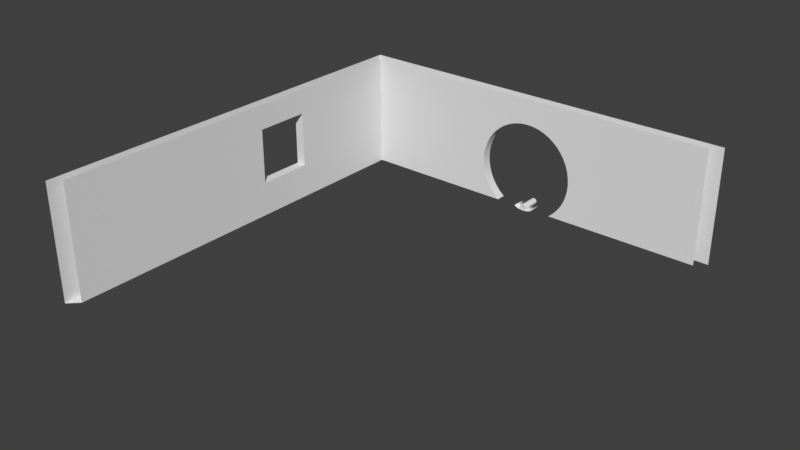 # Source: finestra_muro.blend  (saved by Blender 2.78.0; exported with 4.5.12 LTS)
import bpy
from mathutils import Matrix  # noqa: F401  (used for matrix-valued properties, if any)

bpy.ops.wm.read_factory_settings(use_empty=True)
scene = bpy.context.scene
scene.name = 'Scene'

# ---- collections
col_collection_1 = bpy.data.collections.new('Collection 1'); scene.collection.children.link(col_collection_1)

# ---- node groups
ng_auto_smooth = bpy.data.node_groups.new('Auto Smooth', 'GeometryNodeTree')
_s = ng_auto_smooth.interface.new_socket(name='Geometry', in_out='OUTPUT', socket_type='NodeSocketGeometry')
_s = ng_auto_smooth.interface.new_socket(name='Geometry', in_out='INPUT', socket_type='NodeSocketGeometry')
_s = ng_auto_smooth.interface.new_socket(name='Angle', in_out='INPUT', socket_type='NodeSocketFloat')
_s.subtype = 'ANGLE'
_s.min_value = 0.0
_s.max_value = 3.142
ng_auto_smooth.is_modifier = True
_N = ng_auto_smooth.nodes; _L = ng_auto_smooth.links
n0 = _N.new('NodeGroupOutput'); n0.name = 'Group Output'; n0.location = (480, -100)
n1 = _N.new('NodeGroupInput'); n1.name = 'Group Input'; n1.location = (-420, -300)
n2 = _N.new('NodeGroupInput'); n2.name = 'Group Input.001'; n2.location = (-60, -100)
n3 = _N.new('GeometryNodeSetShadeSmooth'); n3.name = 'Set Shade Smooth'; n3.location = (120, -100)
n3.domain = 'EDGE'
n4 = _N.new('GeometryNodeSetShadeSmooth'); n4.name = 'Set Shade Smooth.001'; n4.location = (300, -100)
n5 = _N.new('GeometryNodeInputMeshEdgeAngle'); n5.name = 'Edge Angle'; n5.location = (-420, -220)
n6 = _N.new('GeometryNodeInputEdgeSmooth'); n6.name = 'Is Edge Smooth'; n6.location = (-60, -160)
n7 = _N.new('GeometryNodeInputShadeSmooth'); n7.name = 'Is Face Smooth'; n7.location = (-240, -340)
n8 = _N.new('FunctionNodeBooleanMath'); n8.name = 'Boolean Math'; n8.location = (-60, -220)
n9 = _N.new('FunctionNodeCompare'); n9.name = 'Compare'; n9.location = (-240, -180)
n9.operation = 'LESS_EQUAL'
_L.new(n5.outputs[0], n9.inputs[0])
_L.new(n4.outputs[0], n0.inputs[0])
_L.new(n1.outputs[1], n9.inputs[1])
_L.new(n9.outputs[0], n8.inputs[0])
_L.new(n7.outputs[0], n8.inputs[1])
_L.new(n2.outputs[0], n3.inputs[0])
_L.new(n6.outputs[0], n3.inputs[1])
_L.new(n3.outputs[0], n4.inputs[0])
_L.new(n8.outputs[0], n3.inputs[2])
n0.is_active_output = True

# ---- world
world_world = bpy.data.worlds.new('World'); scene.world = world_world
world_world.color = (0.05088, 0.05088, 0.05088)
world_world.use_sun_shadow = False
world_world.sun_shadow_jitter_overblur = 0.0
world_world.cycles.sampling_method = 'MANUAL'

# ---- meshes
me_cylinder_001 = bpy.data.meshes.new('Cylinder.001')
me_cylinder_001.from_pydata([(3.0, 1.232e-07, -4.0), (3.0, 2.106e-07, 0.0), (2.598, -0.5, -4.0), (2.598, -0.5, 0.0), (1.5, -0.866, -4.0), (1.5, -0.866, 0.0), (4.53e-07, -1.0, -4.0), (4.53e-07, -1.0, 0.0), (-1.5, -0.866, -4.0), (-1.5, -0.866, 0.0), (-2.598, -0.5, -4.0), (-2.598, -0.5, 0.0), (-3.0, -2.98e-07, -4.0), (-3.0, -2.106e-07, 0.0), (2.771, 1.894e-07, 0.0), (2.445, -0.3705, -3.461e-09), (1.349, -0.6864, -4.037e-09), (4.074e-07, -0.8069, -4.037e-09), (-1.349, -0.6864, -4.037e-09), (-2.445, -0.3705, -3.461e-09), (-2.771, -1.894e-07, 0.0), (2.771, 1.454e-08, -4.0), (2.445, -0.3705, -4.0), (1.349, -0.6864, -4.0), (4.074e-07, -0.8069, -4.0), (-1.349, -0.6864, -4.0), (-2.445, -0.3705, -4.0), (-2.771, -3.642e-07, -4.0)], [], [(0, 1, 3, 2), (2, 3, 5, 4), (4, 5, 7, 6), (6, 7, 9, 8), (8, 9, 11, 10), (10, 11, 13, 12), (11, 9, 18, 19), (7, 5, 16, 17), (13, 11, 19, 20), (3, 1, 14, 15), (9, 7, 17, 18), (5, 3, 15, 16), (19, 18, 25, 26), (17, 16, 23, 24), (15, 14, 21, 22), (20, 19, 26, 27), (18, 17, 24, 25), (16, 15, 22, 23), (0, 21, 14, 1), (13, 20, 27, 12), (12, 27, 26, 10), (10, 26, 25, 8), (8, 25, 24, 6), (6, 24, 23, 4), (4, 23, 22, 2), (2, 22, 21, 0)])
me_cylinder_001.polygons.foreach_set('use_smooth', [True] * 26)
me_cylinder_001.use_remesh_preserve_volume = False
me_cylinder_001.use_remesh_preserve_attributes = False
me_cylinder_001.use_mirror_vertex_groups = False
me_cylinder_001.update()
me_cylinder = bpy.data.meshes.new('Cylinder')
me_cylinder.from_pydata([(0.0, 6.0, 1.0), (0.0, 0.05869, 1.0), (0.5, 6.0, 0.866), (0.5, 0.05869, 0.866), (0.866, 6.0, 0.5), (0.866, 0.05869, 0.5), (1.0, 6.0, 0.0), (1.0, 0.05869, -8.742e-08), (-1.0, 6.0, -4.212e-07), (-1.0, 0.05869, -5.086e-07), (-0.866, 6.0, 0.5), (-0.866, 0.05869, 0.5), (-0.5, 6.0, 0.866), (-0.5, 0.05869, 0.866), (0.0, -3.628e-08, 0.83), (0.415, -3.142e-08, 0.7188), (0.7188, -1.814e-08, 0.415), (0.83, 3.172e-15, -7.256e-08), (-0.83, 1.845e-14, -4.221e-07), (-0.7188, -1.814e-08, 0.415), (-0.415, -3.142e-08, 0.7188), (0.0, 0.03608, 0.7504), (0.3752, 0.03608, 0.6498), (0.6498, 0.03608, 0.3752), (0.7504, 0.03608, -6.56e-08), (-0.7504, 0.03608, -3.817e-07), (-0.6498, 0.03608, 0.3752), (-0.3752, 0.03608, 0.6498), (-8.089e-08, 0.1658, 7.246e-09), (-0.4726, 0.02425, 0.8185), (0.0, 0.02425, 0.9452), (0.4726, 0.02425, 0.8185), (0.8185, 0.02425, 0.4726), (-0.9452, 0.02425, -4.807e-07), (-0.8185, 0.02425, 0.4726), (0.9452, 0.02425, -8.263e-08)], [], [(0, 1, 3, 2), (2, 3, 5, 4), (4, 5, 7, 6), (8, 9, 11, 10), (10, 11, 13, 12), (12, 13, 1, 0), (30, 29, 20, 14), (32, 31, 15, 16), (34, 33, 18, 19), (35, 32, 16, 17), (29, 34, 19, 20), (31, 30, 14, 15), (19, 18, 25, 26), (16, 15, 22, 23), (20, 19, 26, 27), (17, 16, 23, 24), (15, 14, 21, 22), (14, 20, 27, 21), (23, 22, 28), (27, 26, 28), (24, 23, 28), (22, 21, 28), (21, 27, 28), (26, 25, 28), (3, 1, 30, 31), (13, 11, 34, 29), (7, 5, 32, 35), (11, 9, 33, 34), (5, 3, 31, 32), (1, 13, 29, 30)])
me_cylinder.use_remesh_preserve_volume = False
me_cylinder.use_remesh_preserve_attributes = False
me_cylinder.use_mirror_vertex_groups = False
me_cylinder.update()
me_circle_016 = bpy.data.meshes.new('Circle.016')
me_circle_016.from_pydata([(9.131, -3.815e-06, 0.0), (10.61, 1.294, 0.0), (11.9, 2.769, 0.0), (12.99, 4.4, 0.0), (13.86, 6.16, 0.0), (14.49, 8.018, 0.0), (14.87, 9.942, 0.0), (15.0, 11.9, 0.0), (14.87, 13.86, 0.0), (14.49, 15.78, 0.0), (13.86, 17.64, 0.0), (12.99, 19.4, 0.0), (11.9, 21.03, 0.0), (10.61, 22.51, 0.0), (9.131, 23.8, 0.0), (7.5, 24.89, 0.0), (5.74, 25.76, 0.0), (3.882, 26.39, 0.0), (1.958, 26.77, 0.0), (9.131, -3.946e-06, -3.0), (10.61, 1.294, -3.0), (11.9, 2.769, -3.0), (12.99, 4.4, -3.0), (13.86, 6.16, -3.0), (14.49, 8.018, -3.0), (14.87, 9.942, -3.0), (15.0, 11.9, -3.0), (14.87, 13.86, -3.0), (14.49, 15.78, -3.0), (13.86, 17.64, -3.0), (12.99, 19.4, -3.0), (11.9, 21.03, -3.0), (10.61, 22.51, -3.0), (9.131, 23.8, -3.0), (7.5, 24.89, -3.0), (5.74, 25.76, -3.0), (3.882, 26.39, -3.0), (1.958, 26.77, -3.0), (19.41, -4.768e-06, 0.0), (19.41, 1.674, 0.0), (19.41, 3.582, 0.0), (19.41, 5.693, 0.0), (19.41, 7.97, 0.0), (19.41, 10.37, 0.0), (19.41, 12.86, 0.0), (19.41, 15.4, 0.0), (19.24, 17.93, 0.0), (18.75, 20.42, 0.0), (17.93, 22.82, 0.0), (16.81, 25.1, 0.0), (15.4, 27.21, 0.0), (13.72, 29.12, 0.0), (11.81, 30.79, 0.0), (9.703, 32.2, 0.0), (7.427, 33.33, 0.0), (5.023, 34.14, 0.0), (2.533, 34.64, 0.0), (19.41, -3.776e-06, -3.0), (19.41, 1.674, -3.0), (19.41, 3.582, -3.0), (19.41, 5.693, -3.0), (19.41, 7.97, -3.0), (19.41, 10.37, -3.0), (19.41, 12.86, -3.0), (19.41, 15.4, -3.0), (19.24, 17.93, -3.0), (18.75, 20.42, -3.0), (17.93, 22.82, -3.0), (16.81, 25.1, -3.0), (15.4, 27.21, -3.0), (13.72, 29.12, -3.0), (11.81, 30.79, -3.0), (9.703, 32.2, -3.0), (7.427, 33.33, -3.0), (5.023, 34.14, -3.0), (2.533, 34.64, -3.0), (56.06, 34.8, 0.0), (56.06, -3.815e-06, 0.0), (56.06, 1.674, 0.0), (56.06, 3.582, 0.0), (56.06, 5.693, 0.0), (56.06, 7.97, 0.0), (56.06, 10.37, 0.0), (56.06, 12.86, 0.0), (56.06, 15.4, 0.0), (56.06, 17.93, 0.0), (56.06, 20.42, 0.0), (56.06, 22.82, 0.0), (56.06, 25.1, 0.0), (56.06, 27.21, 0.0), (56.06, 29.12, 0.0), (56.06, 30.79, 0.0), (56.06, 32.2, 0.0), (56.06, 33.33, 0.0), (56.06, 34.14, 0.0), (56.06, 34.64, 0.0), (59.06, 34.8, -3.0), (59.06, -3.776e-06, -3.0), (59.06, 1.674, -3.0), (59.06, 3.582, -3.0), (59.06, 5.693, -3.0), (59.06, 7.97, -3.0), (59.06, 10.37, -3.0), (59.06, 12.86, -3.0), (59.06, 15.4, -3.0), (59.06, 17.93, -3.0), (59.06, 20.42, -3.0), (59.06, 22.82, -3.0), (59.06, 25.1, -3.0), (59.06, 27.21, -3.0), (59.06, 29.12, -3.0), (59.06, 30.79, -3.0), (59.06, 32.2, -3.0), (59.06, 33.33, -3.0), (59.06, 34.14, -3.0), (59.06, 34.64, -3.0), (0.0, 26.9, 0.0), (-9.131, -3.815e-06, 0.0), (-10.61, 1.294, 0.0), (-11.9, 2.769, 0.0), (-12.99, 4.4, 0.0), (-13.86, 6.16, 0.0), (-14.49, 8.018, 0.0), (-14.87, 9.942, 0.0), (-15.0, 11.9, 0.0), (-14.87, 13.86, 0.0), (-14.49, 15.78, 0.0), (-13.86, 17.64, 0.0), (-12.99, 19.4, 0.0), (-11.9, 21.03, 0.0), (-10.61, 22.51, 0.0), (-9.131, 23.8, 0.0), (-7.5, 24.89, 0.0), (-5.74, 25.76, 0.0), (-3.882, 26.39, 0.0), (-1.958, 26.77, 0.0), (0.0, 26.9, -3.0), (-9.131, -3.946e-06, -3.0), (-10.61, 1.294, -3.0), (-11.9, 2.769, -3.0), (-12.99, 4.4, -3.0), (-13.86, 6.16, -3.0), (-14.49, 8.018, -3.0), (-14.87, 9.942, -3.0), (-15.0, 11.9, -3.0), (-14.87, 13.86, -3.0), (-14.49, 15.78, -3.0), (-13.86, 17.64, -3.0), (-12.99, 19.4, -3.0), (-11.9, 21.03, -3.0), (-10.61, 22.51, -3.0), (-9.131, 23.8, -3.0), (-7.5, 24.89, -3.0), (-5.74, 25.76, -3.0), (-3.882, 26.39, -3.0), (-1.958, 26.77, -3.0), (0.0, 34.8, 0.0), (-19.41, -4.768e-06, 0.0), (-19.41, 1.674, 0.0), (-19.41, 3.582, 0.0), (-19.41, 5.693, 0.0), (-19.41, 7.97, 0.0), (-19.41, 10.37, 0.0), (-19.41, 12.86, 0.0), (-19.41, 15.4, 0.0), (-19.24, 17.93, 0.0), (-18.75, 20.42, 0.0), (-17.93, 22.82, 0.0), (-16.81, 25.1, 0.0), (-15.4, 27.21, 0.0), (-13.72, 29.12, 0.0), (-11.81, 30.79, 0.0), (-9.703, 32.2, 0.0), (-7.427, 33.33, 0.0), (-5.023, 34.14, 0.0), (-2.533, 34.64, 0.0), (0.0, 34.8, -3.0), (-19.41, -3.776e-06, -3.0), (-19.41, 1.674, -3.0), (-19.41, 3.582, -3.0), (-19.41, 5.693, -3.0), (-19.41, 7.97, -3.0), (-19.41, 10.37, -3.0), (-19.41, 12.86, -3.0), (-19.41, 15.4, -3.0), (-19.24, 17.93, -3.0), (-18.75, 20.42, -3.0), (-17.93, 22.82, -3.0), (-16.81, 25.1, -3.0), (-15.4, 27.21, -3.0), (-13.72, 29.12, -3.0), (-11.81, 30.79, -3.0), (-9.703, 32.2, -3.0), (-7.427, 33.33, -3.0), (-5.023, 34.14, -3.0), (-2.533, 34.64, -3.0), (-56.06, 34.8, 0.0), (-56.06, -3.815e-06, 0.0), (-56.06, 1.674, 0.0), (-56.06, 3.582, 0.0), (-56.06, 5.693, 0.0), (-56.06, 7.97, 0.0), (-56.06, 10.37, 0.0), (-56.06, 12.86, 0.0), (-56.06, 15.4, 0.0), (-56.06, 17.93, 0.0), (-56.06, 20.42, 0.0), (-56.06, 22.82, 0.0), (-56.06, 25.1, 0.0), (-56.06, 27.21, 0.0), (-56.06, 29.12, 0.0), (-56.06, 30.79, 0.0), (-56.06, 32.2, 0.0), (-56.06, 33.33, 0.0), (-56.06, 34.14, 0.0), (-56.06, 34.64, 0.0), (-59.06, 34.8, -3.0), (-59.06, -3.776e-06, -3.0), (-59.06, 1.674, -3.0), (-59.06, 3.582, -3.0), (-59.06, 5.693, -3.0), (-59.06, 7.97, -3.0), (-59.06, 10.37, -3.0), (-59.06, 12.86, -3.0), (-59.06, 15.4, -3.0), (-59.06, 17.93, -3.0), (-59.06, 20.42, -3.0), (-59.06, 22.82, -3.0), (-59.06, 25.1, -3.0), (-59.06, 27.21, -3.0), (-59.06, 29.12, -3.0), (-59.06, 30.79, -3.0), (-59.06, 32.2, -3.0), (-59.06, 33.33, -3.0), (-59.06, 34.14, -3.0), (-59.06, 34.64, -3.0), (-56.06, 34.8, 118.9), (-56.06, 1.384e-06, 118.9), (-56.06, 1.674, 118.9), (-56.06, 3.582, 118.9), (-56.06, 5.693, 118.9), (-56.06, 7.97, 118.9), (-56.06, 10.37, 118.9), (-56.06, 12.86, 118.9), (-56.06, 15.4, 118.9), (-56.06, 17.93, 118.9), (-56.06, 20.42, 118.9), (-56.06, 22.82, 118.9), (-56.06, 25.1, 118.9), (-56.06, 27.21, 118.9), (-56.06, 29.12, 118.9), (-56.06, 30.79, 118.9), (-56.06, 32.2, 118.9), (-56.06, 33.33, 118.9), (-56.06, 34.14, 118.9), (-56.06, 34.64, 118.9), (-59.06, 34.8, 121.9), (-59.06, 1.685e-06, 121.9), (-59.06, 1.674, 121.9), (-59.06, 3.582, 121.9), (-59.06, 5.693, 121.9), (-59.06, 7.97, 121.9), (-59.06, 10.37, 121.9), (-59.06, 12.86, 121.9), (-59.06, 15.4, 121.9), (-59.06, 17.93, 121.9), (-59.06, 20.42, 121.9), (-59.06, 22.82, 121.9), (-59.06, 25.1, 121.9), (-59.06, 27.21, 121.9), (-59.06, 29.12, 121.9), (-59.06, 30.79, 121.9), (-59.06, 32.2, 121.9), (-59.06, 33.33, 121.9), (-59.06, 34.14, 121.9), (-59.06, 34.64, 121.9), (-56.06, 33.33, 36.0), (-56.06, 34.14, 36.0), (-56.06, 5.693, 36.0), (-56.06, 7.97, 36.0), (-59.06, 27.21, 36.0), (-59.06, 25.1, 36.0), (-56.06, 34.64, 36.0), (-56.06, 10.37, 36.0), (-59.06, 29.12, 36.0), (-56.06, 34.8, 36.0), (-56.06, 12.86, 36.0), (-59.06, 30.79, 36.0), (-59.06, 1.674, 36.0), (-59.06, -1.907e-06, 36.0), (-56.06, 15.4, 36.0), (-59.06, 32.2, 36.0), (-59.06, 3.582, 36.0), (-56.06, 17.93, 36.0), (-59.06, 33.33, 36.0), (-59.06, 5.693, 36.0), (-56.06, 20.42, 36.0), (-59.06, 34.14, 36.0), (-59.06, 7.97, 36.0), (-56.06, 22.82, 36.0), (-59.06, 34.64, 36.0), (-59.06, 10.37, 36.0), (-56.06, 25.1, 36.0), (-59.06, 34.8, 36.0), (-59.06, 12.86, 36.0), (-56.06, 27.21, 36.0), (-59.06, 15.4, 36.0), (-56.06, 29.12, 36.0), (-59.06, 17.93, 36.0), (-56.06, 30.79, 36.0), (-56.06, -1.907e-06, 36.0), (-56.06, 1.674, 36.0), (-59.06, 20.42, 36.0), (-56.06, 32.2, 36.0), (-56.06, 3.582, 36.0), (-59.06, 22.82, 36.0), (-56.06, 33.33, 52.65), (-56.06, 5.693, 52.65), (-59.06, 27.21, 52.65), (-59.06, 29.12, 52.65), (-59.06, 30.79, 52.65), (-59.06, 1.674, 52.65), (-59.06, 32.2, 52.65), (-59.06, 3.582, 52.65), (-59.06, 33.33, 52.65), (-59.06, 5.693, 52.65), (-59.06, 34.14, 52.65), (-59.06, 7.97, 52.65), (-59.06, 34.64, 52.65), (-59.06, 10.37, 52.65), (-59.06, 34.8, 52.65), (-59.06, 12.86, 52.65), (-59.06, 15.4, 52.65), (-59.06, 17.93, 52.65), (-56.06, -1.66e-06, 52.65), (-59.06, 20.42, 52.65), (-59.06, 22.82, 52.65), (-56.06, 34.14, 52.65), (-56.06, 7.97, 52.65), (-59.06, 25.1, 52.65), (-56.06, 34.64, 52.65), (-56.06, 10.37, 52.65), (-56.06, 34.8, 52.65), (-56.06, 12.86, 52.65), (-59.06, -1.66e-06, 52.65), (-56.06, 15.4, 52.65), (-56.06, 17.93, 52.65), (-56.06, 20.42, 52.65), (-56.06, 22.82, 52.65), (-56.06, 25.1, 52.65), (-56.06, 27.21, 52.65), (-56.06, 29.12, 52.65), (-56.06, 30.79, 52.65), (-56.06, 1.674, 52.65), (-56.06, 32.2, 52.65), (-56.06, 3.582, 52.65)], [], [(13, 32, 31, 12), (14, 33, 32, 13), (1, 20, 19, 0), (15, 34, 33, 14), (2, 21, 20, 1), (16, 35, 34, 15), (3, 22, 21, 2), (17, 36, 35, 16), (4, 23, 22, 3), (18, 37, 36, 17), (5, 24, 23, 4), (116, 136, 37, 18), (6, 25, 24, 5), (7, 26, 25, 6), (8, 27, 26, 7), (9, 28, 27, 8), (10, 29, 28, 9), (11, 30, 29, 10), (12, 31, 30, 11), (12, 11, 49, 50), (25, 26, 64, 63), (13, 12, 50, 51), (26, 27, 65, 64), (14, 13, 51, 52), (1, 0, 38, 39), (27, 28, 66, 65), (15, 14, 52, 53), (2, 1, 39, 40), (28, 29, 67, 66), (16, 15, 53, 54), (3, 2, 40, 41), (29, 30, 68, 67), (17, 16, 54, 55), (4, 3, 41, 42), (30, 31, 69, 68), (18, 17, 55, 56), (5, 4, 42, 43), (31, 32, 70, 69), (116, 18, 56, 156), (6, 5, 43, 44), (32, 33, 71, 70), (19, 20, 58, 57), (7, 6, 44, 45), (33, 34, 72, 71), (20, 21, 59, 58), (8, 7, 45, 46), (34, 35, 73, 72), (21, 22, 60, 59), (9, 8, 46, 47), (35, 36, 74, 73), (22, 23, 61, 60), (10, 9, 47, 48), (36, 37, 75, 74), (23, 24, 62, 61), (11, 10, 48, 49), (37, 136, 176, 75), (24, 25, 63, 62), (46, 45, 84, 85), (72, 73, 113, 112), (59, 60, 100, 99), (47, 46, 85, 86), (73, 74, 114, 113), (60, 61, 101, 100), (48, 47, 86, 87), (74, 75, 115, 114), (61, 62, 102, 101), (49, 48, 87, 88), (75, 176, 96, 115), (62, 63, 103, 102), (50, 49, 88, 89), (63, 64, 104, 103), (51, 50, 89, 90), (64, 65, 105, 104), (52, 51, 90, 91), (39, 38, 77, 78), (65, 66, 106, 105), (53, 52, 91, 92), (40, 39, 78, 79), (66, 67, 107, 106), (54, 53, 92, 93), (41, 40, 79, 80), (67, 68, 108, 107), (55, 54, 93, 94), (42, 41, 80, 81), (68, 69, 109, 108), (56, 55, 94, 95), (43, 42, 81, 82), (69, 70, 110, 109), (156, 56, 95, 76), (44, 43, 82, 83), (70, 71, 111, 110), (57, 58, 98, 97), (45, 44, 83, 84), (71, 72, 112, 111), (58, 59, 99, 98), (130, 129, 149, 150), (131, 130, 150, 151), (118, 117, 137, 138), (132, 131, 151, 152), (119, 118, 138, 139), (133, 132, 152, 153), (120, 119, 139, 140), (134, 133, 153, 154), (121, 120, 140, 141), (135, 134, 154, 155), (122, 121, 141, 142), (116, 135, 155, 136), (123, 122, 142, 143), (124, 123, 143, 144), (125, 124, 144, 145), (126, 125, 145, 146), (127, 126, 146, 147), (128, 127, 147, 148), (129, 128, 148, 149), (129, 169, 168, 128), (143, 183, 184, 144), (130, 170, 169, 129), (144, 184, 185, 145), (131, 171, 170, 130), (118, 158, 157, 117), (145, 185, 186, 146), (132, 172, 171, 131), (119, 159, 158, 118), (146, 186, 187, 147), (133, 173, 172, 132), (120, 160, 159, 119), (147, 187, 188, 148), (134, 174, 173, 133), (121, 161, 160, 120), (148, 188, 189, 149), (135, 175, 174, 134), (122, 162, 161, 121), (149, 189, 190, 150), (116, 156, 175, 135), (123, 163, 162, 122), (150, 190, 191, 151), (137, 177, 178, 138), (124, 164, 163, 123), (151, 191, 192, 152), (138, 178, 179, 139), (125, 165, 164, 124), (152, 192, 193, 153), (139, 179, 180, 140), (126, 166, 165, 125), (153, 193, 194, 154), (140, 180, 181, 141), (127, 167, 166, 126), (154, 194, 195, 155), (141, 181, 182, 142), (128, 168, 167, 127), (155, 195, 176, 136), (142, 182, 183, 143), (165, 205, 204, 164), (192, 232, 233, 193), (179, 219, 220, 180), (166, 206, 205, 165), (193, 233, 234, 194), (180, 220, 221, 181), (167, 207, 206, 166), (194, 234, 235, 195), (181, 221, 222, 182), (168, 208, 207, 167), (195, 235, 216, 176), (182, 222, 223, 183), (169, 209, 208, 168), (183, 223, 224, 184), (170, 210, 209, 169), (184, 224, 225, 185), (171, 211, 210, 170), (158, 198, 197, 157), (185, 225, 226, 186), (172, 212, 211, 171), (159, 199, 198, 158), (186, 226, 227, 187), (173, 213, 212, 172), (160, 200, 199, 159), (187, 227, 228, 188), (174, 214, 213, 173), (161, 201, 200, 160), (188, 228, 229, 189), (175, 215, 214, 174), (162, 202, 201, 161), (189, 229, 230, 190), (156, 196, 215, 175), (163, 203, 202, 162), (190, 230, 231, 191), (177, 217, 218, 178), (164, 204, 203, 163), (191, 231, 232, 192), (178, 218, 219, 179), (337, 254, 253, 316), (338, 241, 240, 317), (339, 268, 269, 318), (340, 255, 254, 337), (341, 242, 241, 338), (318, 269, 270, 319), (342, 236, 255, 340), (343, 243, 242, 341), (319, 270, 271, 320), (344, 257, 258, 321), (345, 244, 243, 343), (320, 271, 272, 322), (321, 258, 259, 323), (346, 245, 244, 345), (322, 272, 273, 324), (323, 259, 260, 325), (347, 246, 245, 346), (324, 273, 274, 326), (325, 260, 261, 327), (348, 247, 246, 347), (326, 274, 275, 328), (327, 261, 262, 329), (349, 248, 247, 348), (328, 275, 256, 330), (329, 262, 263, 331), (350, 249, 248, 349), (331, 263, 264, 332), (351, 250, 249, 350), (332, 264, 265, 333), (352, 251, 250, 351), (353, 238, 237, 334), (333, 265, 266, 335), (354, 252, 251, 352), (355, 239, 238, 353), (335, 266, 267, 336), (316, 253, 252, 354), (317, 240, 239, 355), (336, 267, 268, 339), (289, 217, 197, 310), (227, 315, 281, 228), (200, 278, 314, 199), (213, 276, 313, 212), (226, 312, 315, 227), (199, 314, 311, 198), (212, 313, 309, 211), (225, 308, 312, 226), (198, 311, 310, 197), (211, 309, 307, 210), (224, 306, 308, 225), (210, 307, 305, 209), (223, 304, 306, 224), (209, 305, 302, 208), (222, 301, 304, 223), (235, 300, 303, 216), (208, 302, 299, 207), (221, 298, 301, 222), (234, 297, 300, 235), (207, 299, 296, 206), (220, 295, 298, 221), (233, 294, 297, 234), (206, 296, 293, 205), (219, 292, 295, 220), (232, 291, 294, 233), (205, 293, 290, 204), (218, 288, 292, 219), (231, 287, 291, 232), (204, 290, 286, 203), (217, 289, 288, 218), (230, 284, 287, 231), (203, 286, 283, 202), (196, 285, 282, 215), (229, 280, 284, 230), (202, 283, 279, 201), (215, 282, 277, 214), (228, 281, 280, 229), (201, 279, 278, 200), (214, 277, 276, 213), (257, 344, 334, 237), (285, 342, 340, 282), (282, 340, 337, 277), (277, 337, 316, 276), (276, 316, 354, 313), (313, 354, 352, 309), (309, 352, 351, 307), (307, 351, 350, 305), (283, 341, 338, 279), (279, 338, 317, 278), (278, 317, 355, 314), (314, 355, 353, 311), (311, 353, 334, 310), (310, 334, 344, 289), (289, 344, 321, 288), (288, 321, 323, 292), (292, 323, 325, 295), (295, 325, 327, 298), (298, 327, 329, 301), (280, 318, 319, 284), (284, 319, 320, 287), (287, 320, 322, 291), (291, 322, 324, 294), (294, 324, 326, 297), (297, 326, 328, 300), (300, 328, 330, 303), (281, 302, 305, 280), (280, 305, 350, 318), (318, 350, 349, 339), (339, 349, 348, 336), (336, 348, 347, 335), (335, 347, 346, 333), (333, 346, 345, 332), (332, 345, 343, 331), (331, 343, 341, 329), (329, 341, 283, 301), (301, 283, 286, 304), (304, 286, 290, 306), (306, 290, 293, 308), (308, 293, 296, 312), (312, 296, 299, 315), (315, 299, 302, 281)])
me_circle_016.polygons.foreach_set('use_smooth', [True] * 309)
me_circle_016.use_remesh_preserve_volume = False
me_circle_016.use_remesh_preserve_attributes = False
me_circle_016.use_mirror_vertex_groups = False
me_circle_016.update()
me_circle_014 = bpy.data.meshes.new('Circle.014')
me_circle_014.from_pydata([(-3.6, -2.342e-08, 3.12), (-3.793, -3.76e-08, 3.407), (-4.08, -4.708e-08, 3.6), (-5.5, -6.691e-09, 3.7), (-4.5, -4.166e-08, 3.5), (-4.9, -4.708e-08, 1.8), (-5.207, -3.76e-08, 1.993), (-5.424, -2.342e-08, 2.317), (-5.5, -6.691e-09, 2.7), (-3.761, -2.007e-08, 3.006), (-3.934, -3.142e-08, 3.266), (-4.194, -3.9e-08, 3.439), (-5.3, 6.691e-09, 3.5), (-5.3, -6.691e-09, 2.7), (-5.239, -2.007e-08, 2.394), (-5.066, -3.142e-08, 2.134), (-4.806, -3.9e-08, 1.961), (-3.6, 1.0, 3.12), (-3.793, 1.0, 3.407), (-4.08, 1.0, 3.6), (-5.5, 1.0, 3.7), (-4.5, 1.0, 3.5), (-4.9, 1.0, 1.8), (-5.207, 1.0, 1.993), (-5.424, 1.0, 2.317), (-5.5, 1.0, 2.7), (-3.761, 1.0, 3.006), (-3.934, 1.0, 3.266), (-4.194, 1.0, 3.439), (-5.3, 1.0, 3.5), (-5.3, 1.0, 2.7), (-5.239, 1.0, 2.394), (-5.066, 1.0, 2.134), (-4.806, 1.0, 1.961), (-2.7, -5.04e-08, 3.7), (-3.7, -6.691e-09, 2.7), (-3.407, -3.76e-08, 3.407), (-3.12, -4.708e-08, 3.6), (-1.7, -6.691e-09, 3.7), (-2.7, -4.166e-08, 3.5), (-2.28, -4.708e-08, 1.8), (-1.993, -3.76e-08, 1.993), (-1.8, -2.342e-08, 2.28), (-3.5, -6.691e-09, 2.7), (-3.439, -2.007e-08, 3.006), (-3.266, -3.142e-08, 3.266), (-3.006, -3.9e-08, 3.439), (-1.9, 6.691e-09, 3.5), (-1.9, -6.691e-09, 2.7), (-1.961, -2.007e-08, 2.394), (-2.134, -3.142e-08, 2.134), (-2.394, -3.9e-08, 1.961), (-2.7, 1.0, 3.7), (-3.7, 1.0, 2.7), (-3.407, 1.0, 3.407), (-3.12, 1.0, 3.6), (-2.7, 1.0, 3.5), (-2.28, 1.0, 1.8), (-1.993, 1.0, 1.993), (-1.8, 1.0, 2.28), (-3.5, 1.0, 2.7), (-3.439, 1.0, 3.006), (-3.266, 1.0, 3.266), (-3.006, 1.0, 3.439), (-1.9, 1.0, 3.5), (-1.9, 1.0, 2.7), (-1.961, 1.0, 2.394), (-2.134, 1.0, 2.134), (-2.394, 1.0, 1.961), (2.7, -5.04e-08, 3.7), (3.6, -2.342e-08, 3.12), (3.407, -3.76e-08, 3.407), (3.12, -4.708e-08, 3.6), (1.7, -6.691e-09, 3.7), (2.7, -4.166e-08, 3.5), (2.28, -4.708e-08, 1.8), (1.993, -3.76e-08, 1.993), (1.8, -2.342e-08, 2.28), (3.439, -2.007e-08, 3.006), (3.266, -3.142e-08, 3.266), (3.006, -3.9e-08, 3.439), (1.9, 6.691e-09, 3.5), (1.9, -6.691e-09, 2.7), (1.961, -2.007e-08, 2.394), (2.134, -3.142e-08, 2.134), (2.394, -3.9e-08, 1.961), (3.6, 1.0, 3.12), (3.407, 1.0, 3.407), (3.122, 1.0, 3.6), (2.28, 1.0, 1.8), (1.993, 1.0, 1.993), (1.8, 1.0, 2.28), (3.439, 1.0, 3.006), (3.266, 1.0, 3.266), (3.006, 1.0, 3.439), (1.9, 1.0, 2.7), (1.961, 1.0, 2.394), (2.134, 1.0, 2.134), (2.394, 1.0, 1.961), (4.5, -5.04e-08, 3.7), (3.5, -6.691e-09, 2.7), (3.793, -3.76e-08, 3.407), (4.08, -4.708e-08, 3.6), (5.5, -6.691e-09, 3.5), (4.5, -4.166e-08, 3.5), (4.92, -4.708e-08, 1.8), (5.207, -3.76e-08, 1.993), (5.424, -2.342e-08, 2.317), (5.5, -6.691e-09, 2.7), (3.7, -6.691e-09, 2.7), (3.761, -2.007e-08, 3.006), (3.934, -3.142e-08, 3.266), (4.194, -3.9e-08, 3.439), (5.3, 6.691e-09, 3.5), (5.3, -6.691e-09, 2.7), (5.239, -2.007e-08, 2.394), (5.066, -3.142e-08, 2.134), (4.806, -3.9e-08, 1.961), (4.5, 1.0, 3.7), (3.5, 1.0, 2.7), (3.793, 1.0, 3.407), (4.08, 1.0, 3.6), (5.5, 1.0, 3.5), (4.5, 1.0, 3.5), (4.92, 1.0, 1.8), (5.207, 1.0, 1.993), (5.424, 1.0, 2.317), (5.5, 1.0, 2.7), (3.7, 1.0, 2.7), (3.761, 1.0, 3.006), (3.934, 1.0, 3.266), (4.194, 1.0, 3.439), (5.3, 1.0, 3.5), (5.3, 1.0, 2.7), (5.239, 1.0, 2.394), (5.066, 1.0, 2.134), (4.806, 1.0, 1.961), (-0.9, -5.04e-08, 3.7), (0.0, -2.342e-08, 3.12), (-0.1929, -3.76e-08, 3.407), (-0.48, -4.708e-08, 3.6), (-1.9, -6.691e-09, 3.7), (-0.9, -4.166e-08, 3.5), (-1.32, -4.708e-08, 1.8), (-1.607, -3.76e-08, 1.993), (-0.1609, -2.007e-08, 3.006), (-0.3343, -3.142e-08, 3.266), (-0.5939, -3.9e-08, 3.439), (-1.7, 6.691e-09, 3.5), (-1.7, -6.691e-09, 2.7), (-1.639, -2.007e-08, 2.394), (-1.466, -3.142e-08, 2.134), (-1.206, -3.9e-08, 1.961), (0.0, 1.0, 3.12), (-0.1929, 1.0, 3.407), (-0.48, 1.0, 3.6), (-1.32, 1.0, 1.8), (-1.607, 1.0, 1.993), (-0.1609, 1.0, 3.006), (-0.3343, 1.0, 3.266), (-0.5939, 1.0, 3.439), (-1.7, 1.0, 2.7), (-1.639, 1.0, 2.394), (-1.466, 1.0, 2.134), (-1.206, 1.0, 1.961), (0.9, -5.04e-08, 3.7), (-0.1, -6.691e-09, 2.7), (0.1929, -3.76e-08, 3.407), (0.48, -4.708e-08, 3.6), (1.9, -6.691e-09, 3.7), (0.9, -4.166e-08, 3.5), (1.32, -4.708e-08, 1.8), (1.607, -3.76e-08, 1.993), (0.1, -6.691e-09, 2.7), (0.1609, -2.007e-08, 3.006), (0.3343, -3.142e-08, 3.266), (0.5939, -3.9e-08, 3.439), (1.7, 6.691e-09, 3.5), (1.7, -6.691e-09, 2.7), (1.639, -2.007e-08, 2.394), (1.466, -3.142e-08, 2.134), (1.206, -3.9e-08, 1.961), (0.9, 1.0, 3.7), (-0.1, 1.0, 2.7), (0.1929, 1.0, 3.407), (0.48, 1.0, 3.6), (0.9, 1.0, 3.5), (1.32, 1.0, 1.8), (1.607, 1.0, 1.993), (0.1, 1.0, 2.7), (0.1609, 1.0, 3.006), (0.3343, 1.0, 3.266), (0.5939, 1.0, 3.439), (1.7, 1.0, 2.7), (1.639, 1.0, 2.394), (1.466, 1.0, 2.134), (1.206, 1.0, 1.961), (-3.6, -2.342e-08, 4.08), (-3.793, -3.76e-08, 3.793), (-3.7, -6.691e-09, 5.5), (-5.5, -6.691e-09, 3.5), (-4.5, -4.166e-08, 3.7), (-4.5, -4.166e-08, 5.3), (-4.883, -4.708e-08, 5.424), (-5.207, -3.76e-08, 5.207), (-5.424, -2.342e-08, 4.883), (-5.5, -6.691e-09, 4.5), (-4.5, -5.04e-08, 5.5), (-3.7, 6.691e-09, 5.3), (-3.761, -2.007e-08, 4.194), (-3.934, -3.142e-08, 3.934), (-4.194, -3.9e-08, 3.761), (-5.3, 6.691e-09, 3.7), (-5.3, -6.691e-09, 4.5), (-5.239, -2.007e-08, 4.806), (-5.066, -3.142e-08, 5.066), (-4.806, -3.9e-08, 5.239), (-3.6, 1.0, 4.08), (-3.793, 1.0, 3.793), (-3.7, 1.0, 5.5), (-5.5, 1.0, 3.5), (-4.5, 1.0, 3.7), (-4.5, 1.0, 5.3), (-4.883, 1.0, 5.424), (-5.207, 1.0, 5.207), (-5.424, 1.0, 4.883), (-5.5, 1.0, 4.5), (-4.5, 1.0, 5.5), (-3.7, 1.0, 5.3), (-3.761, 1.0, 4.194), (-3.934, 1.0, 3.934), (-4.194, 1.0, 3.761), (-5.3, 1.0, 3.7), (-5.3, 1.0, 4.5), (-5.239, 1.0, 4.806), (-5.066, 1.0, 5.066), (-4.806, 1.0, 5.239), (-3.7, -6.691e-09, 4.5), (-3.407, -3.76e-08, 3.793), (-3.5, -6.691e-09, 5.5), (-2.7, -4.166e-08, 5.3), (-2.317, -4.708e-08, 5.424), (-1.993, -3.76e-08, 5.207), (-1.8, -2.342e-08, 4.92), (-2.7, -5.04e-08, 5.5), (-3.5, 6.691e-09, 5.3), (-3.5, -6.691e-09, 4.5), (-3.439, -2.007e-08, 4.194), (-3.266, -3.142e-08, 3.934), (-3.006, -3.9e-08, 3.761), (-1.9, -6.691e-09, 4.5), (-1.961, -2.007e-08, 4.806), (-2.134, -3.142e-08, 5.066), (-2.394, -3.9e-08, 5.239), (-3.7, 1.0, 4.5), (-3.407, 1.0, 3.793), (-3.5, 1.0, 5.5), (-1.7, 1.0, 3.5), (-2.7, 1.0, 5.3), (-2.317, 1.0, 5.424), (-1.993, 1.0, 5.207), (-1.8, 1.0, 4.92), (-2.7, 1.0, 5.5), (-3.5, 1.0, 5.3), (-3.5, 1.0, 4.5), (-3.439, 1.0, 4.194), (-3.266, 1.0, 3.934), (-3.006, 1.0, 3.761), (-1.9, 1.0, 3.7), (-1.9, 1.0, 4.5), (-1.961, 1.0, 4.806), (-2.134, 1.0, 5.066), (-2.394, 1.0, 5.239), (3.6, -2.342e-08, 4.08), (3.407, -3.76e-08, 3.793), (3.5, -6.691e-09, 5.5), (2.7, -4.166e-08, 5.3), (2.317, -4.708e-08, 5.424), (1.993, -3.76e-08, 5.207), (1.8, -2.342e-08, 4.92), (2.7, -5.04e-08, 5.5), (3.5, 6.691e-09, 5.3), (3.439, -2.007e-08, 4.194), (3.266, -3.142e-08, 3.934), (3.006, -3.9e-08, 3.761), (1.9, -6.691e-09, 4.5), (1.961, -2.007e-08, 4.806), (2.134, -3.142e-08, 5.066), (2.394, -3.9e-08, 5.239), (2.7, 1.0, 3.5), (3.6, 1.0, 4.08), (3.407, 1.0, 3.793), (3.5, 1.0, 5.5), (1.7, 1.0, 3.5), (2.7, 1.0, 3.7), (2.7, 1.0, 5.3), (2.317, 1.0, 5.424), (1.993, 1.0, 5.207), (1.8, 1.0, 4.92), (2.7, 1.0, 5.5), (3.5, 1.0, 5.3), (3.439, 1.0, 4.194), (3.266, 1.0, 3.934), (3.006, 1.0, 3.761), (1.9, 1.0, 3.7), (1.9, 1.0, 4.5), (1.961, 1.0, 4.806), (2.134, 1.0, 5.066), (2.394, 1.0, 5.239), (3.5, -6.691e-09, 4.5), (3.793, -3.76e-08, 3.793), (3.7, -6.691e-09, 5.5), (5.5, -6.691e-09, 3.7), (4.5, -4.166e-08, 5.3), (4.883, -4.708e-08, 5.424), (5.207, -3.76e-08, 5.207), (5.424, -2.342e-08, 4.883), (5.5, -6.691e-09, 4.5), (4.5, -5.04e-08, 5.5), (3.7, 6.691e-09, 5.3), (3.7, -6.691e-09, 4.5), (3.761, -2.007e-08, 4.194), (3.934, -3.142e-08, 3.934), (4.194, -3.9e-08, 3.761), (5.3, 6.691e-09, 3.7), (5.3, -6.691e-09, 4.5), (5.239, -2.007e-08, 4.806), (5.066, -3.142e-08, 5.066), (4.806, -3.9e-08, 5.239), (3.5, 1.0, 4.5), (3.793, 1.0, 3.793), (3.7, 1.0, 5.5), (5.5, 1.0, 3.7), (4.5, 1.0, 5.3), (4.883, 1.0, 5.424), (5.207, 1.0, 5.207), (5.424, 1.0, 4.883), (5.5, 1.0, 4.5), (4.5, 1.0, 5.5), (3.7, 1.0, 5.3), (3.7, 1.0, 4.5), (3.761, 1.0, 4.194), (3.934, 1.0, 3.934), (4.194, 1.0, 3.761), (5.3, 1.0, 3.7), (5.3, 1.0, 4.5), (5.239, 1.0, 4.806), (5.066, 1.0, 5.066), (4.806, 1.0, 5.239), (0.0, -2.342e-08, 4.08), (-0.1929, -3.76e-08, 3.793), (-0.1, -6.691e-09, 5.5), (-0.9, -4.166e-08, 5.3), (-1.283, -4.708e-08, 5.424), (-1.607, -3.76e-08, 5.207), (-0.9, -5.04e-08, 5.5), (-0.1, 6.691e-09, 5.3), (-0.1609, -2.007e-08, 4.194), (-0.3343, -3.142e-08, 3.934), (-0.5939, -3.9e-08, 3.761), (-1.7, -6.691e-09, 4.5), (-1.639, -2.007e-08, 4.806), (-1.466, -3.142e-08, 5.066), (-1.206, -3.9e-08, 5.239), (-0.9, 1.0, 3.5), (0.0, 1.0, 4.08), (-0.1929, 1.0, 3.793), (-0.1, 1.0, 5.5), (-0.9, 1.0, 3.7), (-0.9, 1.0, 5.3), (-1.283, 1.0, 5.424), (-1.607, 1.0, 5.207), (-0.9, 1.0, 5.5), (-0.1, 1.0, 5.3), (-0.1609, 1.0, 4.194), (-0.3343, 1.0, 3.934), (-0.5939, 1.0, 3.761), (-1.7, 1.0, 3.7), (-1.7, 1.0, 4.5), (-1.639, 1.0, 4.806), (-1.466, 1.0, 5.066), (-1.206, 1.0, 5.239), (-0.1, -6.691e-09, 4.5), (0.1929, -3.76e-08, 3.793), (0.1, -6.691e-09, 5.5), (0.9, -4.166e-08, 5.3), (1.283, -4.708e-08, 5.424), (1.607, -3.76e-08, 5.207), (0.9, -5.04e-08, 5.5), (0.1, 6.691e-09, 5.3), (0.1, -6.691e-09, 4.5), (0.1609, -2.007e-08, 4.194), (0.3343, -3.142e-08, 3.934), (0.5939, -3.9e-08, 3.761), (1.7, -6.691e-09, 4.5), (1.639, -2.007e-08, 4.806), (1.466, -3.142e-08, 5.066), (1.206, -3.9e-08, 5.239), (-0.1, 1.0, 4.5), (0.1929, 1.0, 3.793), (0.1, 1.0, 5.5), (1.9, 1.0, 3.5), (0.9, 1.0, 5.3), (1.283, 1.0, 5.424), (1.607, 1.0, 5.207), (0.9, 1.0, 5.5), (0.1, 1.0, 5.3), (0.1, 1.0, 4.5), (0.1609, 1.0, 4.194), (0.3343, 1.0, 3.934), (0.5939, 1.0, 3.761), (1.7, 1.0, 3.7), (1.7, 1.0, 4.5), (1.639, 1.0, 4.806), (1.466, 1.0, 5.066), (1.206, 1.0, 5.239), (-3.6, -2.342e-08, -0.48), (-3.793, -3.76e-08, -0.1929), (-4.08, -4.708e-08, 0.0), (-3.7, -6.691e-09, -1.9), (-5.5, -6.691e-09, 0.1), (-4.5, -4.166e-08, -0.1), (-4.5, -4.166e-08, -1.7), (-4.9, -4.708e-08, -1.8), (-5.207, -3.76e-08, -1.607), (-5.424, -2.342e-08, -1.283), (-5.5, -6.691e-09, -0.9), (-4.5, -5.04e-08, -1.9), (-3.7, 6.691e-09, -1.7), (-3.761, -2.007e-08, -0.5939), (-3.934, -3.142e-08, -0.3343), (-4.194, -3.9e-08, -0.1609), (-5.3, 6.691e-09, -0.1), (-5.3, -6.691e-09, -0.9), (-5.239, -2.007e-08, -1.206), (-5.066, -3.142e-08, -1.466), (-4.806, -3.9e-08, -1.639), (-3.6, 1.0, -0.48), (-3.793, 1.0, -0.1929), (-4.08, 1.0, 0.0), (-3.7, 1.0, -1.9), (-5.5, 1.0, 0.1), (-4.5, 1.0, -0.1), (-4.5, 1.0, -1.7), (-4.9, 1.0, -1.8), (-5.207, 1.0, -1.607), (-5.424, 1.0, -1.283), (-5.5, 1.0, -0.9), (-4.5, 1.0, -1.9), (-3.7, 1.0, -1.7), (-3.761, 1.0, -0.5939), (-3.934, 1.0, -0.3343), (-4.194, 1.0, -0.1609), (-5.3, 1.0, -0.1), (-5.3, 1.0, -0.9), (-5.239, 1.0, -1.206), (-5.066, 1.0, -1.466), (-4.806, 1.0, -1.639), (-2.7, -5.04e-08, 0.1), (-3.7, -6.691e-09, -0.9), (-3.407, -3.76e-08, -0.1929), (-3.12, -4.708e-08, 0.0), (-3.5, -6.691e-09, -1.9), (-1.7, -6.691e-09, 0.1), (-2.7, -4.166e-08, -0.1), (-2.7, -4.166e-08, -1.7), (-2.28, -4.708e-08, -1.8), (-1.993, -3.76e-08, -1.607), (-1.8, -2.342e-08, -1.32), (-2.7, -5.04e-08, -1.9), (-3.5, 6.691e-09, -1.7), (-3.5, -6.691e-09, -0.9), (-3.439, -2.007e-08, -0.5939), (-3.266, -3.142e-08, -0.3343), (-3.006, -3.9e-08, -0.1609), (-1.9, 6.691e-09, -0.1), (-1.9, -6.691e-09, -0.9), (-1.961, -2.007e-08, -1.206), (-2.134, -3.142e-08, -1.466), (-2.394, -3.9e-08, -1.639), (-2.7, 1.0, 0.1), (-3.7, 1.0, -0.9), (-3.407, 1.0, -0.1929), (-3.12, 1.0, 0.0), (-3.5, 1.0, -1.9), (-2.7, 1.0, -0.1), (-2.7, 1.0, -1.7), (-2.28, 1.0, -1.8), (-1.993, 1.0, -1.607), (-1.8, 1.0, -1.32), (-2.7, 1.0, -1.9), (-3.5, 1.0, -1.7), (-3.5, 1.0, -0.9), (-3.439, 1.0, -0.5939), (-3.266, 1.0, -0.3343), (-3.006, 1.0, -0.1609), (-1.9, 1.0, -0.1), (-1.9, 1.0, -0.9), (-1.961, 1.0, -1.206), (-2.134, 1.0, -1.466), (-2.394, 1.0, -1.639), (2.7, -5.04e-08, 0.1), (3.6, -2.342e-08, -0.48), (3.407, -3.76e-08, -0.1929), (3.12, -4.708e-08, 0.0), (3.5, -6.691e-09, -1.9), (1.7, -6.691e-09, 0.1), (2.7, -4.166e-08, -0.1), (2.7, -4.166e-08, -1.7), (2.28, -4.708e-08, -1.8), (1.993, -3.76e-08, -1.607), (1.8, -2.342e-08, -1.32), (2.7, -5.04e-08, -1.9), (3.5, 6.691e-09, -1.7), (3.439, -2.007e-08, -0.5939), (3.266, -3.142e-08, -0.3343), (3.006, -3.9e-08, -0.1609), (1.9, 6.691e-09, -0.1), (1.9, -6.691e-09, -0.9), (1.961, -2.007e-08, -1.206), (2.134, -3.142e-08, -1.466), (2.394, -3.9e-08, -1.639), (3.6, 1.0, -0.48), (3.407, 1.0, -0.1929), (3.122, 1.0, 0.0), (3.5, 1.0, -1.9), (2.7, 1.0, -1.7), (2.28, 1.0, -1.8), (1.993, 1.0, -1.607), (1.8, 1.0, -1.32), (2.7, 1.0, -1.9), (3.5, 1.0, -1.7), (3.439, 1.0, -0.5939), (3.266, 1.0, -0.3343), (3.006, 1.0, -0.1609), (1.9, 1.0, -0.9), (1.961, 1.0, -1.206), (2.134, 1.0, -1.466), (2.394, 1.0, -1.639), (4.5, -5.04e-08, 0.1), (3.5, -6.691e-09, -0.9), (3.793, -3.76e-08, -0.1929), (4.08, -4.708e-08, 0.0), (3.7, -6.691e-09, -1.9), (5.5, -6.691e-09, -0.1), (4.5, -4.166e-08, -0.1), (4.5, -4.166e-08, -1.7), (4.92, -4.708e-08, -1.8), (5.207, -3.76e-08, -1.607), (5.424, -2.342e-08, -1.283), (5.5, -6.691e-09, -0.9), (4.5, -5.04e-08, -1.9), (3.7, 6.691e-09, -1.7), (3.7, -6.691e-09, -0.9), (3.761, -2.007e-08, -0.5939), (3.934, -3.142e-08, -0.3343), (4.194, -3.9e-08, -0.1609), (5.3, 6.691e-09, -0.1), (5.3, -6.691e-09, -0.9), (5.239, -2.007e-08, -1.206), (5.066, -3.142e-08, -1.466), (4.806, -3.9e-08, -1.639), (4.5, 1.0, 0.1), (3.5, 1.0, -0.9), (3.793, 1.0, -0.1929), (4.08, 1.0, 0.0), (3.7, 1.0, -1.9), (5.5, 1.0, -0.1), (4.5, 1.0, -0.1), (4.5, 1.0, -1.7), (4.92, 1.0, -1.8), (5.207, 1.0, -1.607), (5.424, 1.0, -1.283), (5.5, 1.0, -0.9), (4.5, 1.0, -1.9), (3.7, 1.0, -1.7), (3.7, 1.0, -0.9), (3.761, 1.0, -0.5939), (3.934, 1.0, -0.3343), (4.194, 1.0, -0.1609), (5.3, 1.0, -0.1), (5.3, 1.0, -0.9), (5.239, 1.0, -1.206), (5.066, 1.0, -1.466), (4.806, 1.0, -1.639), (-0.9, -5.04e-08, 0.1), (0.0, -2.342e-08, -0.48), (-0.1929, -3.76e-08, -0.1929), (-0.48, -4.708e-08, 0.0), (-0.1, -6.691e-09, -1.9), (-1.9, -6.691e-09, 0.1), (-0.9, -4.166e-08, -0.1), (-0.9, -4.166e-08, -1.7), (-1.32, -4.708e-08, -1.8), (-1.607, -3.76e-08, -1.607), (-0.9, -5.04e-08, -1.9), (-0.1, 6.691e-09, -1.7), (-0.1609, -2.007e-08, -0.5939), (-0.3343, -3.142e-08, -0.3343), (-0.5939, -3.9e-08, -0.1609), (-1.7, 6.691e-09, -0.1), (-1.7, -6.691e-09, -0.9), (-1.639, -2.007e-08, -1.206), (-1.466, -3.142e-08, -1.466), (-1.206, -3.9e-08, -1.639), (0.0, 1.0, -0.48), (-0.1929, 1.0, -0.1929), (-0.48, 1.0, 0.0), (-0.1, 1.0, -1.9), (-0.9, 1.0, -1.7), (-1.32, 1.0, -1.8), (-1.607, 1.0, -1.607), (-0.9, 1.0, -1.9), (-0.1, 1.0, -1.7), (-0.1609, 1.0, -0.5939), (-0.3343, 1.0, -0.3343), (-0.5939, 1.0, -0.1609), (-1.7, 1.0, -0.9), (-1.639, 1.0, -1.206), (-1.466, 1.0, -1.466), (-1.206, 1.0, -1.639), (0.9, -5.04e-08, 0.1), (-0.1, -6.691e-09, -0.9), (0.1929, -3.76e-08, -0.1929), (0.48, -4.708e-08, 0.0), (0.1, -6.691e-09, -1.9), (1.9, -6.691e-09, 0.1), (0.9, -4.166e-08, -0.1), (0.9, -4.166e-08, -1.7), (1.32, -4.708e-08, -1.8), (1.607, -3.76e-08, -1.607), (0.9, -5.04e-08, -1.9), (0.1, 6.691e-09, -1.7), (0.1, -6.691e-09, -0.9), (0.1609, -2.007e-08, -0.5939), (0.3343, -3.142e-08, -0.3343), (0.5939, -3.9e-08, -0.1609), (1.7, 6.691e-09, -0.1), (1.7, -6.691e-09, -0.9), (1.639, -2.007e-08, -1.206), (1.466, -3.142e-08, -1.466), (1.206, -3.9e-08, -1.639), (0.9, 1.0, 0.1), (-0.1, 1.0, -0.9), (0.1929, 1.0, -0.1929), (0.48, 1.0, 0.0), (0.1, 1.0, -1.9), (0.9, 1.0, -0.1), (0.9, 1.0, -1.7), (1.32, 1.0, -1.8), (1.607, 1.0, -1.607), (0.9, 1.0, -1.9), (0.1, 1.0, -1.7), (0.1, 1.0, -0.9), (0.1609, 1.0, -0.5939), (0.3343, 1.0, -0.3343), (0.5939, 1.0, -0.1609), (1.7, 1.0, -0.9), (1.639, 1.0, -1.206), (1.466, 1.0, -1.466), (1.206, 1.0, -1.639), (-3.6, -2.342e-08, 0.48), (-3.793, -3.76e-08, 0.1929), (-3.7, -6.691e-09, 1.9), (-5.5, -6.691e-09, -0.1), (-4.5, -4.166e-08, 0.1), (-4.5, -4.166e-08, 1.7), (-5.207, -3.76e-08, 1.607), (-5.424, -2.342e-08, 1.283), (-5.5, -6.691e-09, 0.9), (-4.5, -5.04e-08, 1.9), (-3.7, 6.691e-09, 1.7), (-3.761, -2.007e-08, 0.5939), (-3.934, -3.142e-08, 0.3343), (-4.194, -3.9e-08, 0.1609), (-5.3, 6.691e-09, 0.1), (-5.3, -6.691e-09, 0.9), (-5.239, -2.007e-08, 1.206), (-5.066, -3.142e-08, 1.466), (-4.806, -3.9e-08, 1.639), (-3.6, 1.0, 0.48), (-3.793, 1.0, 0.1929), (-3.7, 1.0, 1.9), (-5.5, 1.0, -0.1), (-4.5, 1.0, 0.1), (-4.5, 1.0, 1.7), (-5.207, 1.0, 1.607), (-5.424, 1.0, 1.283), (-5.5, 1.0, 0.9), (-4.5, 1.0, 1.9), (-3.7, 1.0, 1.7), (-3.761, 1.0, 0.5939), (-3.934, 1.0, 0.3343), (-4.194, 1.0, 0.1609), (-5.3, 1.0, 0.1), (-5.3, 1.0, 0.9), (-5.239, 1.0, 1.206), (-5.066, 1.0, 1.466), (-4.806, 1.0, 1.639), (-3.7, -6.691e-09, 0.9), (-3.407, -3.76e-08, 0.1929), (-3.5, -6.691e-09, 1.9), (-2.7, -4.166e-08, 1.7), (-1.993, -3.76e-08, 1.607), (-1.8, -2.342e-08, 1.32), (-2.7, -5.04e-08, 1.9), (-3.5, 6.691e-09, 1.7), (-3.5, -6.691e-09, 0.9), (-3.439, -2.007e-08, 0.5939), (-3.266, -3.142e-08, 0.3343), (-3.006, -3.9e-08, 0.1609), (-1.9, -6.691e-09, 0.9), (-1.961, -2.007e-08, 1.206), (-2.134, -3.142e-08, 1.466), (-2.394, -3.9e-08, 1.639), (-3.7, 1.0, 0.9), (-3.407, 1.0, 0.1929), (-3.5, 1.0, 1.9), (-1.7, 1.0, -0.1), (-2.7, 1.0, 1.7), (-1.993, 1.0, 1.607), (-1.8, 1.0, 1.32), (-2.7, 1.0, 1.9), (-3.5, 1.0, 1.7), (-3.5, 1.0, 0.9), (-3.439, 1.0, 0.5939), (-3.266, 1.0, 0.3343), (-3.006, 1.0, 0.1609), (-1.9, 1.0, 0.1), (-1.9, 1.0, 0.9), (-1.961, 1.0, 1.206), (-2.134, 1.0, 1.466), (-2.394, 1.0, 1.639), (3.6, -2.342e-08, 0.48), (3.407, -3.76e-08, 0.1929), (3.5, -6.691e-09, 1.9), (2.7, -4.166e-08, 1.7), (1.993, -3.76e-08, 1.607), (1.8, -2.342e-08, 1.32), (2.7, -5.04e-08, 1.9), (3.5, 6.691e-09, 1.7), (3.439, -2.007e-08, 0.5939), (3.266, -3.142e-08, 0.3343), (3.006, -3.9e-08, 0.1609), (1.9, -6.691e-09, 0.9), (1.961, -2.007e-08, 1.206), (2.134, -3.142e-08, 1.466), (2.394, -3.9e-08, 1.639), (2.7, 1.0, -0.1), (3.6, 1.0, 0.48), (3.407, 1.0, 0.1929), (3.5, 1.0, 1.9), (1.7, 1.0, -0.1), (2.7, 1.0, 0.1), (2.7, 1.0, 1.7), (1.993, 1.0, 1.607), (1.8, 1.0, 1.32), (2.7, 1.0, 1.9), (3.5, 1.0, 1.7), (3.439, 1.0, 0.5939), (3.266, 1.0, 0.3343), (3.006, 1.0, 0.1609), (1.9, 1.0, 0.1), (1.9, 1.0, 0.9), (1.961, 1.0, 1.206), (2.134, 1.0, 1.466), (2.394, 1.0, 1.639), (3.5, -6.691e-09, 0.9), (3.793, -3.76e-08, 0.1929), (3.7, -6.691e-09, 1.9), (5.5, -6.691e-09, 0.1), (4.5, -4.166e-08, 1.7), (5.207, -3.76e-08, 1.607), (5.424, -2.342e-08, 1.283), (5.5, -6.691e-09, 0.9), (4.5, -5.04e-08, 1.9), (3.7, 6.691e-09, 1.7), (3.7, -6.691e-09, 0.9), (3.761, -2.007e-08, 0.5939), (3.934, -3.142e-08, 0.3343), (4.194, -3.9e-08, 0.1609), (5.3, 6.691e-09, 0.1), (5.3, -6.691e-09, 0.9), (5.239, -2.007e-08, 1.206), (5.066, -3.142e-08, 1.466), (4.806, -3.9e-08, 1.639), (3.5, 1.0, 0.9), (3.793, 1.0, 0.1929), (3.7, 1.0, 1.9), (5.5, 1.0, 0.1), (4.5, 1.0, 1.7), (5.207, 1.0, 1.607), (5.424, 1.0, 1.283), (5.5, 1.0, 0.9), (4.5, 1.0, 1.9), (3.7, 1.0, 1.7), (3.7, 1.0, 0.9), (3.761, 1.0, 0.5939), (3.934, 1.0, 0.3343), (4.194, 1.0, 0.1609), (5.3, 1.0, 0.1), (5.3, 1.0, 0.9), (5.239, 1.0, 1.206), (5.066, 1.0, 1.466), (4.806, 1.0, 1.639), (0.0, -2.342e-08, 0.48), (-0.1929, -3.76e-08, 0.1929), (-0.1, -6.691e-09, 1.9), (-0.9, -4.166e-08, 1.7), (-1.607, -3.76e-08, 1.607), (-0.9, -5.04e-08, 1.9), (-0.1, 6.691e-09, 1.7), (-0.1609, -2.007e-08, 0.5939), (-0.3343, -3.142e-08, 0.3343), (-0.5939, -3.9e-08, 0.1609), (-1.7, -6.691e-09, 0.9), (-1.639, -2.007e-08, 1.206), (-1.466, -3.142e-08, 1.466), (-1.206, -3.9e-08, 1.639), (-0.9, 1.0, -0.1), (0.0, 1.0, 0.48), (-0.1929, 1.0, 0.1929), (-0.1, 1.0, 1.9), (-0.9, 1.0, 0.1), (-0.9, 1.0, 1.7), (-1.607, 1.0, 1.607), (-0.9, 1.0, 1.9), (-0.1, 1.0, 1.7), (-0.1609, 1.0, 0.5939), (-0.3343, 1.0, 0.3343), (-0.5939, 1.0, 0.1609), (-1.7, 1.0, 0.1), (-1.7, 1.0, 0.9), (-1.639, 1.0, 1.206), (-1.466, 1.0, 1.466), (-1.206, 1.0, 1.639), (-0.1, -6.691e-09, 0.9), (0.1929, -3.76e-08, 0.1929), (0.1, -6.691e-09, 1.9), (0.9, -4.166e-08, 1.7), (1.607, -3.76e-08, 1.607), (0.9, -5.04e-08, 1.9), (0.1, 6.691e-09, 1.7), (0.1, -6.691e-09, 0.9), (0.1609, -2.007e-08, 0.5939), (0.3343, -3.142e-08, 0.3343), (0.5939, -3.9e-08, 0.1609), (1.7, -6.691e-09, 0.9), (1.639, -2.007e-08, 1.206), (1.466, -3.142e-08, 1.466), (1.206, -3.9e-08, 1.639), (-0.1, 1.0, 0.9), (0.1929, 1.0, 0.1929), (0.1, 1.0, 1.9), (1.9, 1.0, -0.1), (0.9, 1.0, 1.7), (1.607, 1.0, 1.607), (0.9, 1.0, 1.9), (0.1, 1.0, 1.7), (0.1, 1.0, 0.9), (0.1609, 1.0, 0.5939), (0.3343, 1.0, 0.3343), (0.5939, 1.0, 0.1609), (1.7, 1.0, 0.1), (1.7, 1.0, 0.9), (1.639, 1.0, 1.206), (1.466, 1.0, 1.466), (1.206, 1.0, 1.639), (-3.6, -2.342e-08, -4.08), (-3.793, -3.76e-08, -3.793), (-4.08, -4.708e-08, -3.6), (-3.7, -6.691e-09, -5.5), (-5.5, -6.691e-09, -3.5), (-4.5, -4.166e-08, -3.7), (-4.5, -4.166e-08, -5.3), (-4.883, -4.708e-08, -5.424), (-5.207, -3.76e-08, -5.207), (-5.424, -2.342e-08, -4.883), (-5.5, -6.691e-09, -4.5), (-4.5, -5.04e-08, -5.5), (-3.7, 6.691e-09, -5.3), (-3.761, -2.007e-08, -4.194), (-3.934, -3.142e-08, -3.934), (-4.194, -3.9e-08, -3.761), (-5.3, 6.691e-09, -3.7), (-5.3, -6.691e-09, -4.5), (-5.239, -2.007e-08, -4.806), (-5.066, -3.142e-08, -5.066), (-4.806, -3.9e-08, -5.239), (-3.6, 1.0, -4.08), (-3.793, 1.0, -3.793), (-4.08, 1.0, -3.6), (-3.7, 1.0, -5.5), (-5.5, 1.0, -3.5), (-4.5, 1.0, -3.7), (-4.5, 1.0, -5.3), (-4.883, 1.0, -5.424), (-5.207, 1.0, -5.207), (-5.424, 1.0, -4.883), (-5.5, 1.0, -4.5), (-4.5, 1.0, -5.5), (-3.7, 1.0, -5.3), (-3.761, 1.0, -4.194), (-3.934, 1.0, -3.934), (-4.194, 1.0, -3.761), (-5.3, 1.0, -3.7), (-5.3, 1.0, -4.5), (-5.239, 1.0, -4.806), (-5.066, 1.0, -5.066), (-4.806, 1.0, -5.239), (-2.7, -5.04e-08, -3.5), (-3.7, -6.691e-09, -4.5), (-3.407, -3.76e-08, -3.793), (-3.12, -4.708e-08, -3.6), (-3.5, -6.691e-09, -5.5), (-1.7, -6.691e-09, -3.5), (-2.7, -4.166e-08, -3.7), (-2.7, -4.166e-08, -5.3), (-2.317, -4.708e-08, -5.424), (-1.993, -3.76e-08, -5.207), (-1.8, -2.342e-08, -4.92), (-2.7, -5.04e-08, -5.5), (-3.5, 6.691e-09, -5.3), (-3.5, -6.691e-09, -4.5), (-3.439, -2.007e-08, -4.194), (-3.266, -3.142e-08, -3.934), (-3.006, -3.9e-08, -3.761), (-1.9, 6.691e-09, -3.7), (-1.9, -6.691e-09, -4.5), (-1.961, -2.007e-08, -4.806), (-2.134, -3.142e-08, -5.066), (-2.394, -3.9e-08, -5.239), (-2.7, 1.0, -3.5), (-3.7, 1.0, -4.5), (-3.407, 1.0, -3.793), (-3.12, 1.0, -3.6), (-3.5, 1.0, -5.5), (-2.7, 1.0, -3.7), (-2.7, 1.0, -5.3), (-2.317, 1.0, -5.424), (-1.993, 1.0, -5.207), (-1.8, 1.0, -4.92), (-2.7, 1.0, -5.5), (-3.5, 1.0, -5.3), (-3.5, 1.0, -4.5), (-3.439, 1.0, -4.194), (-3.266, 1.0, -3.934), (-3.006, 1.0, -3.761), (-1.9, 1.0, -3.7), (-1.9, 1.0, -4.5), (-1.961, 1.0, -4.806), (-2.134, 1.0, -5.066), (-2.394, 1.0, -5.239), (2.7, -5.04e-08, -3.5), (3.6, -2.342e-08, -4.08), (3.407, -3.76e-08, -3.793), (3.12, -4.708e-08, -3.6), (3.5, -6.691e-09, -5.5), (1.7, -6.691e-09, -3.5), (2.7, -4.166e-08, -3.7), (2.7, -4.166e-08, -5.3), (2.317, -4.708e-08, -5.424), (1.993, -3.76e-08, -5.207), (1.8, -2.342e-08, -4.92), (2.7, -5.04e-08, -5.5), (3.5, 6.691e-09, -5.3), (3.439, -2.007e-08, -4.194), (3.266, -3.142e-08, -3.934), (3.006, -3.9e-08, -3.761), (1.9, 6.691e-09, -3.7), (1.9, -6.691e-09, -4.5), (1.961, -2.007e-08, -4.806), (2.134, -3.142e-08, -5.066), (2.394, -3.9e-08, -5.239), (3.6, 1.0, -4.08), (3.407, 1.0, -3.793), (3.122, 1.0, -3.6), (3.5, 1.0, -5.5), (2.7, 1.0, -5.3), (2.317, 1.0, -5.424), (1.993, 1.0, -5.207), (1.8, 1.0, -4.92), (2.7, 1.0, -5.5), (3.5, 1.0, -5.3), (3.439, 1.0, -4.194), (3.266, 1.0, -3.934), (3.006, 1.0, -3.761), (1.9, 1.0, -4.5), (1.961, 1.0, -4.806), (2.134, 1.0, -5.066), (2.394, 1.0, -5.239), (4.5, -5.04e-08, -3.5), (3.5, -6.691e-09, -4.5), (3.793, -3.76e-08, -3.793), (4.08, -4.708e-08, -3.6), (3.7, -6.691e-09, -5.5), (5.5, -6.691e-09, -3.7), (4.5, -4.166e-08, -3.7), (4.5, -4.166e-08, -5.3), (4.883, -4.708e-08, -5.424), (5.207, -3.76e-08, -5.207), (5.424, -2.342e-08, -4.883), (5.5, -6.691e-09, -4.5), (4.5, -5.04e-08, -5.5), (3.7, 6.691e-09, -5.3), (3.7, -6.691e-09, -4.5), (3.761, -2.007e-08, -4.194), (3.934, -3.142e-08, -3.934), (4.194, -3.9e-08, -3.761), (5.3, 6.691e-09, -3.7), (5.3, -6.691e-09, -4.5), (5.239, -2.007e-08, -4.806), (5.066, -3.142e-08, -5.066), (4.806, -3.9e-08, -5.239), (4.5, 1.0, -3.5), (3.5, 1.0, -4.5), (3.793, 1.0, -3.793), (4.08, 1.0, -3.6), (3.7, 1.0, -5.5), (5.5, 1.0, -3.7), (4.5, 1.0, -3.7), (4.5, 1.0, -5.3), (4.883, 1.0, -5.424), (5.207, 1.0, -5.207), (5.424, 1.0, -4.883), (5.5, 1.0, -4.5), (4.5, 1.0, -5.5), (3.7, 1.0, -5.3), (3.7, 1.0, -4.5), (3.761, 1.0, -4.194), (3.934, 1.0, -3.934), (4.194, 1.0, -3.761), (5.3, 1.0, -3.7), (5.3, 1.0, -4.5), (5.239, 1.0, -4.806), (5.066, 1.0, -5.066), (4.806, 1.0, -5.239), (-0.9, -5.04e-08, -3.5), (0.0, -2.342e-08, -4.08), (-0.1929, -3.76e-08, -3.793), (-0.48, -4.708e-08, -3.6), (-0.1, -6.691e-09, -5.5), (-1.9, -6.691e-09, -3.5), (-0.9, -4.166e-08, -3.7), (-0.9, -4.166e-08, -5.3), (-1.283, -4.708e-08, -5.424), (-1.607, -3.76e-08, -5.207), (-0.9, -5.04e-08, -5.5), (-0.1, 6.691e-09, -5.3), (-0.1609, -2.007e-08, -4.194), (-0.3343, -3.142e-08, -3.934), (-0.5939, -3.9e-08, -3.761), (-1.7, 6.691e-09, -3.7), (-1.7, -6.691e-09, -4.5), (-1.639, -2.007e-08, -4.806), (-1.466, -3.142e-08, -5.066), (-1.206, -3.9e-08, -5.239), (0.0, 1.0, -4.08), (-0.1929, 1.0, -3.793), (-0.48, 1.0, -3.6), (-0.1, 1.0, -5.5), (-0.9, 1.0, -5.3), (-1.283, 1.0, -5.424), (-1.607, 1.0, -5.207), (-0.9, 1.0, -5.5), (-0.1, 1.0, -5.3), (-0.1609, 1.0, -4.194), (-0.3343, 1.0, -3.934), (-0.5939, 1.0, -3.761), (-1.7, 1.0, -4.5), (-1.639, 1.0, -4.806), (-1.466, 1.0, -5.066), (-1.206, 1.0, -5.239), (0.9, -5.04e-08, -3.5), (-0.1, -6.691e-09, -4.5), (0.1929, -3.76e-08, -3.793), (0.48, -4.708e-08, -3.6), (0.1, -6.691e-09, -5.5), (1.9, -6.691e-09, -3.5), (0.9, -4.166e-08, -3.7), (0.9, -4.166e-08, -5.3), (1.283, -4.708e-08, -5.424), (1.607, -3.76e-08, -5.207), (0.9, -5.04e-08, -5.5), (0.1, 6.691e-09, -5.3), (0.1, -6.691e-09, -4.5), (0.1609, -2.007e-08, -4.194), (0.3343, -3.142e-08, -3.934), (0.5939, -3.9e-08, -3.761), (1.7, 6.691e-09, -3.7), (1.7, -6.691e-09, -4.5), (1.639, -2.007e-08, -4.806), (1.466, -3.142e-08, -5.066), (1.206, -3.9e-08, -5.239), (0.9, 1.0, -3.5), (-0.1, 1.0, -4.5), (0.1929, 1.0, -3.793), (0.48, 1.0, -3.6), (0.1, 1.0, -5.5), (0.9, 1.0, -3.7), (0.9, 1.0, -5.3), (1.283, 1.0, -5.424), (1.607, 1.0, -5.207), (0.9, 1.0, -5.5), (0.1, 1.0, -5.3), (0.1, 1.0, -4.5), (0.1609, 1.0, -4.194), (0.3343, 1.0, -3.934), (0.5939, 1.0, -3.761), (1.7, 1.0, -4.5), (1.639, 1.0, -4.806), (1.466, 1.0, -5.066), (1.206, 1.0, -5.239), (-3.6, -2.342e-08, -3.12), (-3.793, -3.76e-08, -3.407), (-5.5, -6.691e-09, -3.7), (-4.5, -4.166e-08, -3.5), (-5.207, -3.76e-08, -1.993), (-5.424, -2.342e-08, -2.317), (-5.5, -6.691e-09, -2.7), (-3.761, -2.007e-08, -3.006), (-3.934, -3.142e-08, -3.266), (-4.194, -3.9e-08, -3.439), (-5.3, 6.691e-09, -3.5), (-5.3, -6.691e-09, -2.7), (-5.239, -2.007e-08, -2.394), (-5.066, -3.142e-08, -2.134), (-4.806, -3.9e-08, -1.961), (-3.6, 1.0, -3.12), (-3.793, 1.0, -3.407), (-5.5, 1.0, -3.7), (-4.5, 1.0, -3.5), (-5.207, 1.0, -1.993), (-5.424, 1.0, -2.317), (-5.5, 1.0, -2.7), (-3.761, 1.0, -3.006), (-3.934, 1.0, -3.266), (-4.194, 1.0, -3.439), (-5.3, 1.0, -3.5), (-5.3, 1.0, -2.7), (-5.239, 1.0, -2.394), (-5.066, 1.0, -2.134), (-4.806, 1.0, -1.961), (-3.7, -6.691e-09, -2.7), (-3.407, -3.76e-08, -3.407), (-1.993, -3.76e-08, -1.993), (-1.8, -2.342e-08, -2.28), (-3.5, -6.691e-09, -2.7), (-3.439, -2.007e-08, -3.006), (-3.266, -3.142e-08, -3.266), (-3.006, -3.9e-08, -3.439), (-1.9, -6.691e-09, -2.7), (-1.961, -2.007e-08, -2.394), (-2.134, -3.142e-08, -2.134), (-2.394, -3.9e-08, -1.961), (-3.7, 1.0, -2.7), (-3.407, 1.0, -3.407), (-1.7, 1.0, -3.7), (-1.993, 1.0, -1.993), (-1.8, 1.0, -2.28), (-3.5, 1.0, -2.7), (-3.439, 1.0, -3.006), (-3.266, 1.0, -3.266), (-3.006, 1.0, -3.439), (-1.9, 1.0, -3.5), (-1.9, 1.0, -2.7), (-1.961, 1.0, -2.394), (-2.134, 1.0, -2.134), (-2.394, 1.0, -1.961), (3.6, -2.342e-08, -3.12), (3.407, -3.76e-08, -3.407), (1.993, -3.76e-08, -1.993), (1.8, -2.342e-08, -2.28), (3.439, -2.007e-08, -3.006), (3.266, -3.142e-08, -3.266), (3.006, -3.9e-08, -3.439), (1.9, -6.691e-09, -2.7), (1.961, -2.007e-08, -2.394), (2.134, -3.142e-08, -2.134), (2.394, -3.9e-08, -1.961), (2.7, 1.0, -3.7), (3.6, 1.0, -3.12), (3.407, 1.0, -3.407), (1.7, 1.0, -3.7), (2.7, 1.0, -3.5), (1.993, 1.0, -1.993), (1.8, 1.0, -2.28), (3.439, 1.0, -3.006), (3.266, 1.0, -3.266), (3.006, 1.0, -3.439), (1.9, 1.0, -3.5), (1.9, 1.0, -2.7), (1.961, 1.0, -2.394), (2.134, 1.0, -2.134), (2.394, 1.0, -1.961), (3.5, -6.691e-09, -2.7), (3.793, -3.76e-08, -3.407), (5.5, -6.691e-09, -3.5), (5.207, -3.76e-08, -1.993), (5.424, -2.342e-08, -2.317), (5.5, -6.691e-09, -2.7), (3.7, -6.691e-09, -2.7), (3.761, -2.007e-08, -3.006), (3.934, -3.142e-08, -3.266), (4.194, -3.9e-08, -3.439), (5.3, 6.691e-09, -3.5), (5.3, -6.691e-09, -2.7), (5.239, -2.007e-08, -2.394), (5.066, -3.142e-08, -2.134), (4.806, -3.9e-08, -1.961), (3.5, 1.0, -2.7), (3.793, 1.0, -3.407), (5.5, 1.0, -3.5), (5.207, 1.0, -1.993), (5.424, 1.0, -2.317), (5.5, 1.0, -2.7), (3.7, 1.0, -2.7), (3.761, 1.0, -3.006), (3.934, 1.0, -3.266), (4.194, 1.0, -3.439), (5.3, 1.0, -3.5), (5.3, 1.0, -2.7), (5.239, 1.0, -2.394), (5.066, 1.0, -2.134), (4.806, 1.0, -1.961), (0.0, -2.342e-08, -3.12), (-0.1929, -3.76e-08, -3.407), (-1.607, -3.76e-08, -1.993), (-0.1609, -2.007e-08, -3.006), (-0.3343, -3.142e-08, -3.266), (-0.5939, -3.9e-08, -3.439), (-1.7, -6.691e-09, -2.7), (-1.639, -2.007e-08, -2.394), (-1.466, -3.142e-08, -2.134), (-1.206, -3.9e-08, -1.961), (-0.9, 1.0, -3.7), (0.0, 1.0, -3.12), (-0.1929, 1.0, -3.407), (-0.9, 1.0, -3.5), (-1.607, 1.0, -1.993), (-0.1609, 1.0, -3.006), (-0.3343, 1.0, -3.266), (-0.5939, 1.0, -3.439), (-1.7, 1.0, -3.5), (-1.7, 1.0, -2.7), (-1.639, 1.0, -2.394), (-1.466, 1.0, -2.134), (-1.206, 1.0, -1.961), (-0.1, -6.691e-09, -2.7), (0.1929, -3.76e-08, -3.407), (1.607, -3.76e-08, -1.993), (0.1, -6.691e-09, -2.7), (0.1609, -2.007e-08, -3.006), (0.3343, -3.142e-08, -3.266), (0.5939, -3.9e-08, -3.439), (1.7, -6.691e-09, -2.7), (1.639, -2.007e-08, -2.394), (1.466, -3.142e-08, -2.134), (1.206, -3.9e-08, -1.961), (-0.1, 1.0, -2.7), (0.1929, 1.0, -3.407), (1.9, 1.0, -3.7), (1.607, 1.0, -1.993), (0.1, 1.0, -2.7), (0.1609, 1.0, -3.006), (0.3343, 1.0, -3.266), (0.5939, 1.0, -3.439), (1.7, 1.0, -3.5), (1.7, 1.0, -2.7), (1.639, 1.0, -2.394), (1.466, 1.0, -2.134), (1.206, 1.0, -1.961)], [], [(0, 1, 10, 9), (1, 2, 11, 10), (11, 211, 201, 4), (12, 212, 3, 200), (8, 7, 14, 13), (7, 6, 15, 14), (6, 5, 16, 15), (17, 26, 27, 18), (18, 27, 28, 19), (19, 28, 231), (13, 12, 200, 8), (25, 30, 31, 24), (24, 31, 32, 23), (23, 32, 33, 22), (9, 26, 53, 35), (14, 31, 30, 13), (17, 61, 26), (10, 27, 26, 9), (13, 30, 29, 12), (3, 20, 25, 8), (0, 17, 18, 1), (11, 28, 27, 10), (1, 18, 19, 2), (4, 21, 28, 11), (6, 23, 22, 5), (212, 12, 4, 201), (16, 33, 32, 15), (7, 24, 23, 6), (670, 689, 33, 16), (8, 25, 24, 7), (15, 32, 31, 14), (0, 44, 45, 36), (36, 45, 46, 37), (42, 49, 50, 41), (41, 50, 51, 40), (35, 43, 44, 9), (17, 54, 62, 61), (54, 55, 63, 62), (257, 64, 268, 377), (59, 58, 67, 66), (58, 57, 68, 67), (60, 53, 26, 61), (44, 43, 60, 61), (49, 48, 65, 66), (44, 0, 9), (45, 44, 61, 62), (0, 36, 54, 17), (46, 45, 62, 63), (36, 37, 55, 54), (39, 46, 63, 56), (41, 40, 57, 58), (51, 50, 67, 68), (42, 41, 58, 59), (705, 51, 68, 722), (83, 82, 178, 179), (34, 38, 377, 52), (50, 49, 66, 67), (690, 723, 706, 671), (60, 717, 682, 53), (43, 35, 663, 701), (717, 60, 43, 701), (663, 35, 53, 682), (70, 71, 79, 78), (71, 72, 80, 79), (48, 49, 150, 149), (77, 76, 84, 83), (76, 75, 85, 84), (86, 92, 93, 87), (87, 93, 94, 88), (59, 66, 162), (91, 96, 97, 90), (90, 97, 98, 89), (78, 92, 119, 100), (83, 96, 95, 82), (86, 129, 92), (79, 93, 92, 78), (70, 86, 87, 71), (80, 94, 93, 79), (71, 87, 88, 72), (74, 289, 94, 80), (76, 90, 89, 75), (85, 98, 97, 84), (77, 91, 90, 76), (739, 757, 98, 85), (65, 161, 162, 66), (69, 294, 411, 73), (393, 168, 176), (84, 97, 96, 83), (70, 110, 111, 101), (101, 111, 112, 102), (303, 94, 289, 294), (108, 114, 115, 107), (107, 115, 116, 106), (106, 116, 117, 105), (100, 109, 110, 78), (86, 120, 130, 129), (120, 121, 131, 130), (113, 104, 123, 132), (88, 94, 303), (127, 126, 134, 133), (126, 125, 135, 134), (125, 124, 136, 135), (128, 119, 92, 129), (110, 109, 128, 129), (115, 114, 133, 134), (110, 70, 78), (111, 110, 129, 130), (114, 113, 132, 133), (103, 108, 127, 122), (70, 101, 120, 86), (112, 111, 130, 131), (547, 561, 1209), (101, 102, 121, 120), (104, 112, 131, 123), (106, 105, 124, 125), (118, 99, 324, 344), (117, 116, 135, 136), (107, 106, 125, 126), (775, 117, 136, 794), (108, 107, 126, 127), (72, 284, 80), (80, 284, 69, 74), (116, 115, 134, 135), (758, 795, 776, 740), (128, 788, 751, 119), (109, 100, 735, 769), (788, 128, 109, 769), (735, 100, 119, 751), (138, 139, 146, 145), (139, 140, 147, 146), (377, 368, 364, 257), (42, 144, 151, 150), (144, 143, 152, 151), (153, 158, 159, 154), (154, 159, 160, 155), (59, 162, 163, 157), (157, 163, 164, 156), (145, 158, 183, 166), (150, 162, 161, 149), (153, 190, 158), (146, 159, 158, 145), (138, 153, 154, 139), (147, 160, 159, 146), (139, 154, 155, 140), (142, 364, 160, 147), (144, 157, 156, 143), (152, 164, 163, 151), (42, 59, 157, 144), (810, 826, 164, 152), (179, 77, 83), (37, 46, 249), (148, 257, 364, 142), (151, 163, 162, 150), (138, 174, 175, 167), (167, 175, 176, 168), (42, 150, 49), (77, 179, 180, 172), (172, 180, 181, 171), (166, 173, 174, 145), (153, 184, 191, 190), (184, 185, 192, 191), (95, 96, 194, 193), (91, 188, 195, 194), (188, 187, 196, 195), (189, 183, 158, 190), (174, 173, 189, 190), (179, 178, 193, 194), (174, 138, 145), (175, 174, 190, 191), (138, 167, 184, 153), (176, 175, 191, 192), (167, 168, 185, 184), (170, 176, 192, 186), (172, 171, 187, 188), (181, 180, 195, 196), (77, 172, 188, 91), (841, 181, 196, 857), (91, 194, 96), (165, 169, 304, 182), (155, 160, 376), (180, 179, 194, 195), (827, 858, 842, 811), (189, 853, 822, 183), (173, 166, 807, 838), (853, 189, 173, 838), (807, 166, 183, 822), (160, 364, 368, 376), (147, 359, 137, 142), (176, 170, 165, 393), (177, 81, 169, 73), (38, 141, 47, 148), (63, 267, 52, 56), (47, 48, 149, 148), (148, 149, 161, 257), (257, 161, 65, 64), (64, 65, 48, 47), (401, 95, 193, 293), (293, 193, 178, 177), (177, 178, 82, 81), (81, 82, 95, 401), (197, 209, 210, 198), (198, 210, 211, 2), (2, 211, 11), (30, 25, 220, 29), (206, 213, 214, 205), (205, 214, 215, 204), (204, 215, 216, 203), (203, 216, 202, 207), (207, 202, 208, 199), (217, 218, 230, 229), (218, 19, 231, 230), (12, 29, 21, 4), (20, 226, 233, 232), (226, 225, 234, 233), (225, 224, 235, 234), (224, 223, 236, 235), (223, 227, 222, 236), (227, 219, 228, 222), (208, 202, 222, 228), (209, 237, 254, 229), (214, 213, 233, 234), (207, 199, 219, 227), (217, 229, 265), (210, 209, 229, 230), (213, 212, 232, 233), (200, 206, 226, 220), (197, 198, 218, 217), (211, 210, 230, 231), (203, 207, 227, 223), (198, 2, 19, 218), (201, 211, 231, 221), (204, 203, 223, 224), (221, 231, 28, 21), (216, 215, 235, 236), (205, 204, 224, 225), (202, 216, 236, 222), (206, 205, 225, 226), (232, 221, 21, 29), (212, 201, 221, 232), (215, 214, 234, 235), (197, 238, 248, 247), (238, 37, 249, 248), (293, 411, 304, 401), (243, 242, 252, 251), (242, 241, 253, 252), (241, 244, 240, 253), (244, 239, 245, 240), (237, 209, 247, 246), (217, 265, 266, 255), (255, 266, 267, 55), (261, 270, 271, 260), (260, 271, 272, 259), (259, 272, 258, 262), (262, 258, 263, 256), (264, 265, 229, 254), (245, 263, 258, 240), (247, 265, 264, 246), (251, 270, 269, 250), (244, 262, 256, 239), (247, 209, 197), (248, 266, 265, 247), (197, 217, 255, 238), (249, 267, 266, 248), (241, 259, 262, 244), (238, 255, 55, 37), (34, 52, 267, 249), (242, 260, 259, 241), (253, 272, 271, 252), (243, 261, 260, 242), (240, 258, 272, 253), (286, 395, 394, 285), (39, 56, 257, 148), (252, 271, 270, 251), (219, 199, 239, 256), (199, 208, 245, 239), (219, 256, 263, 228), (264, 254, 228, 263), (246, 245, 208, 237), (263, 245, 246, 264), (208, 228, 254, 237), (273, 282, 283, 274), (274, 283, 284, 72), (123, 118, 344, 132), (250, 360, 361, 251), (279, 286, 287, 278), (278, 287, 288, 277), (277, 288, 276, 280), (280, 276, 281, 275), (290, 291, 302, 301), (291, 88, 303, 302), (99, 104, 113, 324), (261, 379, 270), (298, 297, 307, 306), (297, 296, 308, 307), (296, 299, 295, 308), (299, 292, 300, 295), (281, 276, 295, 300), (282, 309, 329, 301), (286, 285, 305, 306), (280, 275, 292, 299), (290, 301, 341), (283, 282, 301, 302), (273, 274, 291, 290), (284, 283, 302, 303), (277, 280, 299, 296), (274, 72, 88, 291), (69, 284, 303, 294), (278, 277, 296, 297), (99, 323, 112, 104), (288, 287, 307, 308), (279, 278, 297, 298), (276, 288, 308, 295), (269, 270, 379, 378), (74, 177, 293, 289), (192, 410, 182, 186), (287, 286, 306, 307), (273, 310, 322, 321), (310, 102, 323, 322), (323, 102, 112), (294, 289, 401, 304), (317, 316, 326, 325), (316, 315, 327, 326), (315, 314, 328, 327), (314, 318, 313, 328), (318, 311, 319, 313), (309, 282, 321, 320), (290, 341, 342, 330), (330, 342, 343, 121), (118, 123, 131, 343), (74, 69, 169, 81), (337, 345, 346, 336), (336, 346, 347, 335), (335, 347, 348, 334), (334, 348, 333, 338), (338, 333, 339, 331), (340, 341, 301, 329), (319, 339, 333, 313), (321, 341, 340, 320), (326, 346, 345, 325), (318, 338, 331, 311), (321, 282, 273), (322, 342, 341, 321), (325, 345, 344, 324), (312, 332, 337, 317), (273, 290, 330, 310), (323, 343, 342, 322), (314, 334, 338, 318), (310, 330, 121, 102), (99, 118, 343, 323), (315, 335, 334, 314), (343, 131, 121), (328, 348, 347, 327), (316, 336, 335, 315), (313, 333, 348, 328), (317, 337, 336, 316), (170, 177, 73, 165), (186, 182, 411, 293), (327, 347, 346, 326), (292, 275, 311, 331), (275, 281, 319, 311), (292, 331, 339, 300), (340, 329, 300, 339), (320, 319, 281, 309), (339, 319, 320, 340), (281, 300, 329, 309), (349, 357, 358, 350), (350, 358, 359, 140), (243, 361, 362, 354), (354, 362, 363, 353), (353, 363, 352, 355), (355, 352, 356, 351), (365, 366, 375, 374), (366, 155, 376, 375), (261, 371, 380, 379), (371, 370, 381, 380), (370, 372, 369, 381), (372, 367, 373, 369), (356, 352, 369, 373), (357, 382, 398, 374), (361, 360, 378, 379), (355, 351, 367, 372), (365, 374, 408), (358, 357, 374, 375), (349, 350, 366, 365), (359, 358, 375, 376), (353, 355, 372, 370), (350, 140, 155, 366), (137, 359, 376, 368), (354, 353, 370, 371), (363, 362, 380, 381), (243, 354, 371, 261), (352, 363, 381, 369), (395, 286, 279), (55, 267, 63), (56, 52, 268, 64), (362, 361, 379, 380), (349, 383, 392, 391), (383, 168, 393, 392), (243, 251, 361), (279, 387, 396, 395), (387, 386, 397, 396), (386, 388, 385, 397), (388, 384, 389, 385), (382, 357, 391, 390), (365, 408, 409, 399), (399, 409, 410, 185), (305, 412, 413, 306), (298, 413, 414, 404), (404, 414, 415, 403), (403, 415, 402, 405), (405, 402, 406, 400), (407, 408, 374, 398), (389, 406, 402, 385), (391, 408, 407, 390), (395, 413, 412, 394), (388, 405, 400, 384), (391, 357, 349), (392, 409, 408, 391), (349, 365, 399, 383), (393, 410, 409, 392), (386, 403, 405, 388), (383, 399, 185, 168), (165, 182, 410, 393), (387, 404, 403, 386), (397, 415, 414, 396), (279, 298, 404, 387), (385, 402, 415, 397), (298, 306, 413), (170, 186, 401, 81), (140, 359, 147), (396, 414, 413, 395), (367, 351, 384, 400), (351, 356, 389, 384), (367, 400, 406, 373), (407, 398, 373, 406), (390, 389, 356, 382), (406, 389, 390, 407), (356, 373, 398, 382), (185, 410, 192), (377, 38, 137, 368), (38, 148, 142, 137), (47, 141, 34, 39), (249, 46, 39, 34), (141, 38, 360, 250), (38, 377, 378, 360), (377, 268, 269, 378), (268, 141, 250, 269), (304, 411, 412, 305), (411, 73, 394, 412), (73, 169, 285, 394), (169, 304, 305, 285), (29, 220, 20, 232), (3, 212, 213, 206), (103, 122, 332, 312), (324, 113, 103, 312), (344, 332, 122, 132), (344, 345, 337, 332), (324, 312, 317, 325), (113, 114, 108, 103), (132, 122, 127, 133), (416, 417, 430, 429), (417, 418, 431, 430), (431, 674, 665, 421), (432, 675, 420, 664), (426, 425, 434, 433), (425, 424, 435, 434), (424, 423, 436, 435), (427, 419, 428, 422), (437, 450, 451, 438), (438, 451, 452, 439), (439, 452, 693), (433, 432, 664, 426), (447, 454, 455, 446), (446, 455, 456, 445), (445, 456, 457, 444), (448, 443, 449, 440), (428, 449, 443, 422), (429, 450, 481, 459), (434, 455, 454, 433), (427, 448, 440, 419), (437, 493, 450), (430, 451, 450, 429), (433, 454, 453, 432), (420, 441, 447, 426), (416, 437, 438, 417), (431, 452, 451, 430), (417, 438, 439, 418), (421, 442, 452, 431), (424, 445, 444, 423), (675, 432, 421, 665), (436, 457, 456, 435), (425, 446, 445, 424), (422, 443, 457, 436), (426, 447, 446, 425), (435, 456, 455, 434), (416, 472, 473, 460), (460, 473, 474, 461), (468, 477, 478, 467), (467, 478, 479, 466), (469, 465, 470, 462), (459, 471, 472, 429), (437, 482, 494, 493), (482, 483, 495, 494), (718, 496, 728, 831), (489, 488, 499, 498), (488, 487, 500, 499), (490, 484, 491, 486), (492, 481, 450, 493), (470, 465, 486, 491), (472, 471, 492, 493), (477, 476, 497, 498), (469, 462, 484, 490), (472, 416, 429), (473, 472, 493, 494), (416, 460, 482, 437), (474, 473, 494, 495), (460, 461, 483, 482), (464, 474, 495, 485), (467, 466, 487, 488), (479, 478, 499, 500), (468, 467, 488, 489), (465, 479, 500, 486), (519, 518, 638, 639), (458, 463, 831, 480), (478, 477, 498, 499), (440, 484, 462, 419), (419, 462, 470, 428), (440, 449, 491, 484), (492, 491, 449, 481), (471, 459, 428, 470), (491, 492, 471, 470), (428, 459, 481, 449), (502, 503, 515, 514), (503, 504, 516, 515), (476, 477, 602, 601), (511, 510, 520, 519), (510, 509, 521, 520), (512, 505, 513, 508), (522, 532, 533, 523), (523, 533, 534, 524), (489, 498, 618), (529, 536, 537, 528), (528, 537, 538, 527), (530, 526, 531, 525), (513, 531, 526, 508), (514, 532, 563, 540), (519, 536, 535, 518), (512, 530, 525, 505), (522, 577, 532), (515, 533, 532, 514), (502, 522, 523, 503), (516, 534, 533, 515), (503, 523, 524, 504), (507, 748, 534, 516), (510, 528, 527, 509), (521, 538, 537, 520), (511, 529, 528, 510), (508, 526, 538, 521), (497, 617, 618, 498), (501, 753, 863, 506), (846, 624, 636), (520, 537, 536, 519), (502, 554, 555, 541), (541, 555, 556, 542), (761, 534, 748, 753), (550, 558, 559, 549), (549, 559, 560, 548), (548, 560, 561, 547), (570, 1224, 584), (551, 546, 552, 543), (540, 553, 554, 514), (522, 564, 578, 577), (564, 565, 579, 578), (557, 545, 568, 580), (524, 534, 761), (573, 572, 582, 581), (572, 571, 583, 582), (571, 570, 584, 583), (747, 736, 739, 85), (574, 566, 575, 569), (576, 563, 532, 577), (552, 546, 569, 575), (554, 553, 576, 577), (559, 558, 581, 582), (551, 543, 566, 574), (554, 502, 514), (555, 554, 577, 578), (558, 557, 580, 581), (544, 550, 573, 567), (502, 541, 564, 522), (556, 555, 578, 579), (766, 98, 757, 754), (541, 542, 565, 564), (545, 556, 579, 568), (548, 547, 570, 571), (562, 539, 781, 800), (561, 560, 583, 584), (549, 548, 571, 572), (546, 561, 584, 569), (550, 549, 572, 573), (504, 743, 516), (516, 743, 501, 507), (560, 559, 582, 583), (525, 566, 543, 505), (505, 543, 552, 513), (525, 531, 575, 566), (576, 575, 531, 563), (553, 540, 513, 552), (575, 576, 553, 552), (513, 540, 563, 531), (586, 587, 598, 597), (587, 588, 599, 598), (831, 823, 819, 718), (468, 594, 603, 602), (594, 593, 604, 603), (595, 589, 596, 592), (605, 614, 615, 606), (606, 615, 616, 607), (489, 618, 619, 611), (611, 619, 620, 610), (612, 609, 613, 608), (596, 613, 609, 592), (597, 614, 643, 622), (602, 618, 617, 601), (595, 612, 608, 589), (605, 654, 614), (598, 615, 614, 597), (586, 605, 606, 587), (599, 616, 615, 598), (587, 606, 607, 588), (591, 819, 616, 599), (594, 611, 610, 593), (604, 620, 619, 603), (468, 489, 611, 594), (592, 609, 620, 604), (639, 511, 519), (461, 474, 710), (600, 718, 819, 591), (603, 619, 618, 602), (586, 634, 635, 623), (623, 635, 636, 624), (468, 602, 477), (511, 639, 640, 630), (630, 640, 641, 629), (631, 628, 632, 625), (622, 633, 634, 597), (605, 644, 655, 654), (644, 645, 656, 655), (535, 536, 658, 657), (529, 650, 659, 658), (650, 649, 660, 659), (651, 646, 652, 648), (653, 643, 614, 654), (632, 628, 648, 652), (634, 633, 653, 654), (639, 638, 657, 658), (631, 625, 646, 651), (634, 586, 597), (635, 634, 654, 655), (586, 623, 644, 605), (636, 635, 655, 656), (623, 624, 645, 644), (627, 636, 656, 647), (630, 629, 649, 650), (641, 640, 659, 660), (511, 630, 650, 529), (628, 641, 660, 648), (529, 658, 536), (621, 626, 762, 642), (607, 616, 830), (640, 639, 658, 659), (608, 646, 625, 589), (589, 625, 632, 596), (608, 613, 652, 646), (653, 652, 613, 643), (633, 622, 596, 632), (652, 653, 633, 632), (596, 622, 643, 613), (616, 819, 823, 830), (599, 814, 585, 591), (636, 627, 621, 846), (637, 517, 626, 506), (463, 590, 475, 600), (495, 727, 480, 485), (475, 476, 601, 600), (600, 601, 617, 718), (718, 617, 497, 496), (496, 497, 476, 475), (854, 535, 657, 752), (752, 657, 638, 637), (637, 638, 518, 517), (517, 518, 535, 854), (661, 672, 673, 662), (662, 673, 674, 418), (418, 674, 431), (454, 447, 683, 453), (669, 676, 677, 668), (668, 677, 678, 667), (667, 678, 679, 5), (670, 666, 671, 663), (680, 681, 692, 691), (681, 439, 693, 692), (432, 453, 442, 421), (441, 688, 695, 694), (688, 687, 696, 695), (687, 686, 697, 696), (686, 22, 698, 697), (689, 682, 690, 685), (671, 666, 685, 690), (672, 699, 715, 691), (677, 676, 695, 696), (670, 663, 682, 689), (680, 691, 725), (673, 672, 691, 692), (676, 675, 694, 695), (664, 669, 688, 683), (661, 662, 681, 680), (674, 673, 692, 693), (662, 418, 439, 681), (665, 674, 693, 684), (667, 5, 22, 686), (684, 693, 452, 442), (679, 678, 697, 698), (668, 667, 686, 687), (666, 679, 698, 685), (669, 668, 687, 688), (694, 684, 442, 453), (675, 665, 684, 694), (678, 677, 696, 697), (661, 700, 709, 708), (700, 461, 710, 709), (752, 863, 762, 854), (704, 703, 713, 712), (703, 40, 714, 713), (705, 701, 706, 702), (699, 672, 708, 707), (680, 725, 726, 716), (716, 726, 727, 483), (721, 730, 731, 720), (720, 731, 732, 57), (722, 719, 723, 717), (724, 725, 691, 715), (706, 723, 719, 702), (708, 725, 724, 707), (712, 730, 729, 711), (705, 722, 717, 701), (708, 672, 661), (709, 726, 725, 708), (661, 680, 716, 700), (710, 727, 726, 709), (700, 716, 483, 461), (458, 480, 727, 710), (703, 720, 57, 40), (714, 732, 731, 713), (704, 721, 720, 703), (702, 719, 732, 714), (745, 848, 847, 744), (464, 485, 718, 600), (713, 731, 730, 712), (682, 663, 701, 717), (663, 671, 706, 701), (682, 717, 723, 690), (724, 715, 690, 723), (707, 706, 671, 699), (723, 706, 707, 724), (671, 690, 715, 699), (733, 741, 742, 734), (734, 742, 743, 504), (568, 562, 800, 580), (711, 815, 816, 712), (738, 745, 746, 737), (737, 746, 747, 75), (739, 736, 740, 735), (749, 750, 760, 759), (750, 524, 761, 760), (539, 545, 557, 781), (721, 833, 730), (756, 755, 765, 764), (755, 89, 766, 765), (757, 751, 758, 754), (740, 736, 754, 758), (741, 767, 786, 759), (745, 744, 763, 764), (739, 735, 751, 757), (749, 759, 797), (742, 741, 759, 760), (733, 734, 750, 749), (743, 742, 760, 761), (734, 504, 524, 750), (501, 743, 761, 753), (737, 75, 89, 755), (539, 780, 556, 545), (747, 746, 765, 766), (738, 737, 755, 756), (736, 747, 766, 754), (729, 730, 833, 832), (507, 637, 752, 748), (656, 862, 642, 647), (746, 745, 764, 765), (733, 768, 779, 778), (768, 542, 780, 779), (780, 542, 556), (753, 748, 854, 762), (774, 773, 783, 782), (773, 772, 784, 783), (772, 105, 785, 784), (75, 747, 85), (775, 769, 776, 771), (767, 741, 778, 777), (749, 797, 798, 787), (787, 798, 799, 565), (562, 568, 579, 799), (507, 501, 626, 517), (793, 801, 802, 792), (792, 802, 803, 791), (791, 803, 804, 124), (89, 98, 766), (794, 790, 795, 788), (796, 797, 759, 786), (776, 795, 790, 771), (778, 797, 796, 777), (783, 802, 801, 782), (775, 794, 788, 769), (778, 741, 733), (779, 798, 797, 778), (782, 801, 800, 781), (770, 789, 793, 774), (733, 749, 787, 768), (780, 799, 798, 779), (785, 117, 775, 771), (768, 787, 565, 542), (539, 562, 799, 780), (772, 791, 124, 105), (799, 579, 565), (785, 804, 803, 784), (773, 792, 791, 772), (771, 790, 804, 785), (774, 793, 792, 773), (627, 637, 506, 621), (647, 642, 863, 752), (784, 803, 802, 783), (751, 735, 769, 788), (735, 740, 776, 769), (751, 788, 795, 758), (796, 786, 758, 795), (777, 776, 740, 767), (795, 776, 777, 796), (740, 758, 786, 767), (805, 812, 813, 806), (806, 813, 814, 588), (704, 816, 817, 809), (809, 817, 818, 143), (810, 808, 811, 807), (820, 821, 829, 828), (821, 607, 830, 829), (721, 825, 834, 833), (825, 156, 835, 834), (826, 822, 827, 824), (811, 808, 824, 827), (812, 836, 851, 828), (816, 815, 832, 833), (810, 807, 822, 826), (820, 828, 860), (813, 812, 828, 829), (805, 806, 821, 820), (814, 813, 829, 830), (806, 588, 607, 821), (585, 814, 830, 823), (809, 143, 156, 825), (818, 817, 834, 835), (704, 809, 825, 721), (808, 818, 835, 824), (848, 745, 738), (483, 727, 495), (485, 480, 728, 496), (817, 816, 833, 834), (805, 837, 845, 844), (837, 624, 846, 845), (704, 712, 816), (738, 840, 849, 848), (840, 171, 850, 849), (841, 838, 842, 839), (836, 812, 844, 843), (820, 860, 861, 852), (852, 861, 862, 645), (763, 864, 865, 764), (756, 865, 866, 856), (856, 866, 867, 187), (857, 855, 858, 853), (859, 860, 828, 851), (842, 858, 855, 839), (844, 860, 859, 843), (848, 865, 864, 847), (841, 857, 853, 838), (844, 812, 805), (845, 861, 860, 844), (805, 820, 852, 837), (846, 862, 861, 845), (837, 852, 645, 624), (621, 642, 862, 846), (840, 856, 187, 171), (850, 867, 866, 849), (738, 756, 856, 840), (839, 855, 867, 850), (756, 764, 865), (627, 647, 854, 517), (588, 814, 599), (849, 866, 865, 848), (822, 807, 838, 853), (807, 811, 842, 838), (822, 853, 858, 827), (859, 851, 827, 858), (843, 842, 811, 836), (858, 842, 843, 859), (811, 827, 851, 836), (645, 862, 656), (831, 463, 585, 823), (463, 600, 591, 585), (475, 590, 458, 464), (710, 474, 464, 458), (590, 463, 815, 711), (463, 831, 832, 815), (831, 728, 729, 832), (728, 590, 711, 729), (762, 863, 864, 763), (863, 506, 847, 864), (506, 626, 744, 847), (626, 762, 763, 744), (453, 683, 441, 694), (420, 675, 676, 669), (544, 567, 789, 770), (781, 557, 544, 770), (800, 789, 567, 580), (800, 801, 793, 789), (781, 770, 774, 782), (557, 558, 550, 544), (580, 567, 573, 581), (868, 869, 882, 881), (869, 870, 883, 882), (883, 1122, 1116, 873), (884, 1123, 872, 1115), (878, 877, 886, 885), (877, 876, 887, 886), (876, 875, 888, 887), (875, 879, 874, 888), (879, 871, 880, 874), (889, 902, 903, 890), (890, 903, 904, 891), (891, 904, 1137), (885, 884, 1115, 878), (899, 906, 907, 898), (898, 907, 908, 897), (897, 908, 909, 896), (896, 909, 895, 900), (900, 895, 901, 892), (880, 901, 895, 874), (881, 902, 933, 911), (886, 907, 906, 885), (879, 900, 892, 871), (889, 945, 902), (882, 903, 902, 881), (885, 906, 905, 884), (872, 893, 899, 878), (868, 889, 890, 869), (883, 904, 903, 882), (875, 896, 900, 879), (869, 890, 891, 870), (873, 894, 904, 883), (876, 897, 896, 875), (1123, 884, 873, 1116), (888, 909, 908, 887), (877, 898, 897, 876), (874, 895, 909, 888), (878, 899, 898, 877), (887, 908, 907, 886), (868, 924, 925, 912), (912, 925, 926, 913), (920, 929, 930, 919), (919, 930, 931, 918), (918, 931, 917, 921), (921, 917, 922, 914), (911, 923, 924, 881), (889, 934, 946, 945), (934, 935, 947, 946), (1157, 948, 1164, 1243), (941, 940, 951, 950), (940, 939, 952, 951), (939, 942, 938, 952), (942, 936, 943, 938), (944, 933, 902, 945), (922, 917, 938, 943), (924, 923, 944, 945), (929, 928, 949, 950), (921, 914, 936, 942), (924, 868, 881), (925, 924, 945, 946), (868, 912, 934, 889), (926, 925, 946, 947), (918, 921, 942, 939), (912, 913, 935, 934), (916, 926, 947, 937), (919, 918, 939, 940), (931, 930, 951, 952), (920, 919, 940, 941), (917, 931, 952, 938), (971, 970, 1090, 1091), (910, 915, 1243, 932), (930, 929, 950, 951), (892, 936, 914, 871), (871, 914, 922, 880), (892, 901, 943, 936), (944, 943, 901, 933), (923, 911, 880, 922), (943, 944, 923, 922), (880, 911, 933, 901), (954, 955, 967, 966), (955, 956, 968, 967), (928, 929, 1054, 1053), (963, 962, 972, 971), (962, 961, 973, 972), (961, 964, 960, 973), (964, 957, 965, 960), (974, 984, 985, 975), (975, 985, 986, 976), (941, 950, 1070), (981, 988, 989, 980), (980, 989, 990, 979), (979, 990, 978, 982), (982, 978, 983, 977), (965, 983, 978, 960), (966, 984, 1015, 992), (971, 988, 987, 970), (964, 982, 977, 957), (974, 1029, 984), (967, 985, 984, 966), (954, 974, 975, 955), (968, 986, 985, 967), (961, 979, 982, 964), (955, 975, 976, 956), (959, 1180, 986, 968), (962, 980, 979, 961), (973, 990, 989, 972), (963, 981, 980, 962), (960, 978, 990, 973), (949, 1069, 1070, 950), (953, 1184, 1267, 958), (1254, 1076, 1088), (972, 989, 988, 971), (954, 1006, 1007, 993), (993, 1007, 1008, 994), (1189, 986, 1180, 1184), (1002, 1010, 1011, 1001), (1001, 1011, 1012, 1000), (1000, 1012, 1013, 999), (999, 1013, 998, 1003), (1003, 998, 1004, 995), (992, 1005, 1006, 966), (974, 1016, 1030, 1029), (1016, 1017, 1031, 1030), (1009, 997, 1020, 1032), (976, 986, 1189), (1025, 1024, 1034, 1033), (1024, 1023, 1035, 1034), (1023, 1022, 1036, 1035), (1022, 1026, 1021, 1036), (1026, 1018, 1027, 1021), (1028, 1015, 984, 1029), (1004, 998, 1021, 1027), (1006, 1005, 1028, 1029), (1011, 1010, 1033, 1034), (1003, 995, 1018, 1026), (1006, 954, 966), (1007, 1006, 1029, 1030), (1010, 1009, 1032, 1033), (996, 1002, 1025, 1019), (954, 993, 1016, 974), (1008, 1007, 1030, 1031), (999, 1003, 1026, 1022), (993, 994, 1017, 1016), (997, 1008, 1031, 1020), (1000, 999, 1022, 1023), (1014, 991, 1205, 1220), (1013, 1012, 1035, 1036), (1001, 1000, 1023, 1024), (998, 1013, 1036, 1021), (1002, 1001, 1024, 1025), (956, 1175, 968), (968, 1175, 953, 959), (1012, 1011, 1034, 1035), (977, 1018, 995, 957), (957, 995, 1004, 965), (977, 983, 1027, 1018), (1028, 1027, 983, 1015), (1005, 992, 965, 1004), (1027, 1028, 1005, 1004), (965, 992, 1015, 983), (1038, 1039, 1050, 1049), (1039, 1040, 1051, 1050), (1243, 1238, 1235, 1157), (920, 1046, 1055, 1054), (1046, 1045, 1056, 1055), (1045, 1047, 1044, 1056), (1047, 1041, 1048, 1044), (1057, 1066, 1067, 1058), (1058, 1067, 1068, 1059), (941, 1070, 1071, 1063), (1063, 1071, 1072, 1062), (1062, 1072, 1061, 1064), (1064, 1061, 1065, 1060), (1048, 1065, 1061, 1044), (1049, 1066, 1095, 1074), (1054, 1070, 1069, 1053), (1047, 1064, 1060, 1041), (1057, 1106, 1066), (1050, 1067, 1066, 1049), (1038, 1057, 1058, 1039), (1051, 1068, 1067, 1050), (1045, 1062, 1064, 1047), (1039, 1058, 1059, 1040), (1043, 1235, 1068, 1051), (1046, 1063, 1062, 1045), (1056, 1072, 1071, 1055), (920, 941, 1063, 1046), (1044, 1061, 1072, 1056), (1091, 963, 971), (913, 926, 1150), (1052, 1157, 1235, 1043), (1055, 1071, 1070, 1054), (1038, 1086, 1087, 1075), (1075, 1087, 1088, 1076), (920, 1054, 929), (963, 1091, 1092, 1082), (1082, 1092, 1093, 1081), (1081, 1093, 1080, 1083), (1083, 1080, 1084, 1077), (1074, 1085, 1086, 1049), (1057, 1096, 1107, 1106), (1096, 1097, 1108, 1107), (987, 988, 1110, 1109), (981, 1102, 1111, 1110), (1102, 1101, 1112, 1111), (1101, 1103, 1100, 1112), (1103, 1098, 1104, 1100), (1105, 1095, 1066, 1106), (1084, 1080, 1100, 1104), (1086, 1085, 1105, 1106), (1091, 1090, 1109, 1110), (1083, 1077, 1098, 1103), (1086, 1038, 1049), (1087, 1086, 1106, 1107), (1038, 1075, 1096, 1057), (1088, 1087, 1107, 1108), (1081, 1083, 1103, 1101), (1075, 1076, 1097, 1096), (1079, 1088, 1108, 1099), (1082, 1081, 1101, 1102), (1093, 1092, 1111, 1112), (963, 1082, 1102, 981), (1080, 1093, 1112, 1100), (981, 1110, 988), (1073, 1078, 1190, 1094), (1059, 1068, 1242), (1092, 1091, 1110, 1111), (1060, 1098, 1077, 1041), (1041, 1077, 1084, 1048), (1060, 1065, 1104, 1098), (1105, 1104, 1065, 1095), (1085, 1074, 1048, 1084), (1104, 1105, 1085, 1084), (1048, 1074, 1095, 1065), (1068, 1235, 1238, 1242), (1051, 1230, 1037, 1043), (1088, 1079, 1073, 1254), (1089, 969, 1078, 958), (915, 1042, 927, 1052), (947, 1163, 932, 937), (927, 928, 1053, 1052), (1052, 1053, 1069, 1157), (1157, 1069, 949, 948), (948, 949, 928, 927), (1261, 987, 1109, 1183), (1183, 1109, 1090, 1089), (1089, 1090, 970, 969), (969, 970, 987, 1261), (1113, 1120, 1121, 1114), (1114, 1121, 1122, 870), (870, 1122, 883), (906, 899, 1130, 905), (1119, 1124, 1125, 1118), (1118, 1125, 1126, 1117), (1117, 1126, 1127, 423), (1128, 1129, 1136, 1135), (1129, 891, 1137, 1136), (884, 905, 894, 873), (893, 1134, 1139, 1138), (1134, 1133, 1140, 1139), (1133, 1132, 1141, 1140), (1132, 444, 1142, 1141), (1120, 1143, 1155, 1135), (1125, 1124, 1139, 1140), (1128, 1135, 1161), (1121, 1120, 1135, 1136), (1124, 1123, 1138, 1139), (1115, 1119, 1134, 1130), (1113, 1114, 1129, 1128), (1122, 1121, 1136, 1137), (1114, 870, 891, 1129), (1116, 1122, 1137, 1131), (1117, 423, 444, 1132), (1131, 1137, 904, 894), (1127, 1126, 1141, 1142), (1118, 1117, 1132, 1133), (427, 1127, 1142, 448), (1119, 1118, 1133, 1134), (1138, 1131, 894, 905), (1123, 1116, 1131, 1138), (1126, 1125, 1140, 1141), (1113, 1144, 1149, 1148), (1144, 913, 1150, 1149), (1183, 1267, 1190, 1261), (1146, 1145, 1153, 1152), (1145, 466, 1154, 1153), (1143, 1120, 1148, 1147), (1128, 1161, 1162, 1156), (1156, 1162, 1163, 935), (1159, 1166, 1167, 1158), (1158, 1167, 1168, 487), (1160, 1161, 1135, 1155), (1148, 1161, 1160, 1147), (1152, 1166, 1165, 1151), (1148, 1120, 1113), (1149, 1162, 1161, 1148), (1113, 1128, 1156, 1144), (1150, 1163, 1162, 1149), (1144, 1156, 935, 913), (910, 932, 1163, 1150), (1145, 1158, 487, 466), (1154, 1168, 1167, 1153), (1146, 1159, 1158, 1145), (469, 490, 1168, 1154), (1177, 1256, 1255, 1176), (916, 937, 1157, 1052), (1153, 1167, 1166, 1152), (449, 428, 470, 491), (1160, 1155, 440, 484), (1147, 462, 419, 1143), (484, 462, 1147, 1160), (419, 440, 1155, 1143), (1169, 1173, 1174, 1170), (1170, 1174, 1175, 956), (1020, 1014, 1220, 1032), (1151, 1231, 1232, 1152), (1172, 1177, 1178, 1171), (1171, 1178, 1179, 509), (1181, 1182, 1188, 1187), (1182, 976, 1189, 1188), (991, 997, 1009, 1205), (1159, 1245, 1166), (1186, 1185, 1193, 1192), (1185, 527, 1194, 1193), (1173, 1195, 1210, 1187), (1177, 1176, 1191, 1192), (1181, 1187, 1217), (1174, 1173, 1187, 1188), (1169, 1170, 1182, 1181), (1175, 1174, 1188, 1189), (1170, 956, 976, 1182), (953, 1175, 1189, 1184), (1171, 509, 527, 1185), (991, 1204, 1008, 997), (1179, 1178, 1193, 1194), (1172, 1171, 1185, 1186), (512, 1179, 1194, 530), (1165, 1166, 1245, 1244), (959, 1089, 1183, 1180), (1108, 1266, 1094, 1099), (1178, 1177, 1192, 1193), (1169, 1196, 1203, 1202), (1196, 994, 1204, 1203), (1204, 994, 1008), (1184, 1180, 1261, 1190), (1200, 1199, 1207, 1206), (1199, 1198, 1208, 1207), (1198, 547, 1209, 1208), (804, 790, 794, 136), (1195, 1173, 1202, 1201), (1181, 1217, 1218, 1211), (1211, 1218, 1219, 1017), (1014, 1020, 1031, 1219), (959, 953, 1078, 969), (1215, 1221, 1222, 1214), (1214, 1222, 1223, 1213), (1213, 1223, 1224, 570), (105, 117, 785), (1216, 1217, 1187, 1210), (1202, 1217, 1216, 1201), (1207, 1222, 1221, 1206), (1202, 1173, 1169), (1203, 1218, 1217, 1202), (1206, 1221, 1220, 1205), (1197, 1212, 1215, 1200), (1169, 1181, 1211, 1196), (1204, 1219, 1218, 1203), (124, 804, 136), (1196, 1211, 1017, 994), (991, 1014, 1219, 1204), (1198, 1213, 570, 547), (1219, 1031, 1017), (1209, 1224, 1223, 1208), (1199, 1214, 1213, 1198), (551, 574, 1224, 1209), (1200, 1215, 1214, 1199), (1079, 1089, 958, 1073), (1099, 1094, 1267, 1183), (1208, 1223, 1222, 1207), (531, 513, 552, 575), (1216, 1210, 525, 566), (1201, 543, 505, 1195), (566, 543, 1201, 1216), (505, 525, 1210, 1195), (1225, 1228, 1229, 1226), (1226, 1229, 1230, 1040), (1146, 1232, 1233, 1227), (1227, 1233, 1234, 593), (1236, 1237, 1241, 1240), (1237, 1059, 1242, 1241), (1159, 1239, 1246, 1245), (1239, 610, 1247, 1246), (1228, 1248, 1259, 1240), (1232, 1231, 1244, 1245), (1236, 1240, 1264), (1229, 1228, 1240, 1241), (1225, 1226, 1237, 1236), (1230, 1229, 1241, 1242), (1226, 1040, 1059, 1237), (1037, 1230, 1242, 1238), (1227, 593, 610, 1239), (1234, 1233, 1246, 1247), (1146, 1227, 1239, 1159), (595, 1234, 1247, 612), (1256, 1177, 1172), (935, 1163, 947), (937, 932, 1164, 948), (1233, 1232, 1245, 1246), (1225, 1249, 1253, 1252), (1249, 1076, 1254, 1253), (1146, 1152, 1232), (1172, 1250, 1257, 1256), (1250, 629, 1258, 1257), (1248, 1228, 1252, 1251), (1236, 1264, 1265, 1260), (1260, 1265, 1266, 1097), (1191, 1268, 1269, 1192), (1186, 1269, 1270, 1262), (1262, 1270, 1271, 649), (1263, 1264, 1240, 1259), (1252, 1264, 1263, 1251), (1256, 1269, 1268, 1255), (1252, 1228, 1225), (1253, 1265, 1264, 1252), (1225, 1236, 1260, 1249), (1254, 1266, 1265, 1253), (1249, 1260, 1097, 1076), (1073, 1094, 1266, 1254), (1250, 1262, 649, 629), (1258, 1271, 1270, 1257), (1172, 1186, 1262, 1250), (631, 651, 1271, 1258), (1186, 1192, 1269), (1079, 1099, 1261, 969), (1040, 1230, 1051), (1257, 1270, 1269, 1256), (613, 596, 632, 652), (1263, 1259, 608, 646), (1251, 625, 589, 1248), (646, 625, 1251, 1263), (589, 608, 1259, 1248), (1097, 1266, 1108), (1243, 915, 1037, 1238), (915, 1052, 1043, 1037), (927, 1042, 910, 916), (1150, 926, 916, 910), (1042, 915, 1231, 1151), (915, 1243, 1244, 1231), (1243, 1164, 1165, 1244), (1164, 1042, 1151, 1165), (1190, 1267, 1268, 1191), (1267, 958, 1255, 1268), (958, 1078, 1176, 1255), (1078, 1190, 1191, 1176), (905, 1130, 893, 1138), (872, 1123, 1124, 1119), (996, 1019, 1212, 1197), (1205, 1009, 996, 1197), (1220, 1212, 1019, 1032), (1220, 1221, 1215, 1212), (1205, 1197, 1200, 1206), (1009, 1010, 1002, 996), (1032, 1019, 1025, 1033), (584, 1224, 574, 569), (561, 546, 551, 1209), (538, 526, 530, 1194), (527, 538, 1194), (509, 1179, 521), (521, 1179, 512, 508), (660, 1271, 651, 648), (649, 1271, 660), (629, 641, 1258), (641, 628, 631, 1258), (867, 855, 857, 196), (196, 187, 867), (171, 181, 850), (850, 181, 841, 839), (818, 808, 810, 152), (835, 164, 826, 824), (164, 835, 156), (152, 143, 818), (593, 1234, 604), (610, 620, 1247), (620, 609, 612, 1247), (604, 1234, 595, 592), (487, 1168, 500), (466, 479, 1154), (479, 465, 469, 1154), (500, 1168, 490, 486), (732, 719, 722, 68), (68, 57, 732), (40, 51, 714), (714, 51, 705, 702), (22, 33, 698), (698, 33, 689, 685), (5, 679, 16), (679, 666, 670, 16), (444, 457, 1142), (423, 1127, 436), (457, 443, 448, 1142), (436, 1127, 427, 422)])
me_circle_014.polygons.foreach_set('use_smooth', [1, 1, 1, 1, 1, 1, 1, 1, 1, 1, 1, 1, 1, 1, 1, 1, 1, 1, 1, 1, 1, 1, 1, 1, 1, 1, 1, 1, 1, 1, 1, 1, 1, 1, 1, 1, 1, 1, 1, 1, 1, 1, 1, 1, 1, 1, 1, 1, 1, 1, 1, 1, 1, 1, 1, 1, 1, 1, 1, 1, 1, 1, 1, 1, 1, 1, 1, 1, 1, 1, 1, 1, 1, 1, 1, 1, 1, 1, 1, 1, 1, 1, 1, 1, 1, 1, 1, 1, 1, 1, 1, 1, 1, 1, 1, 1, 1, 1, 1, 1, 1, 1, 1, 1, 1, 1, 1, 1, 1, 1, 1, 1, 1, 1, 1, 1, 1, 1, 1, 1, 1, 1, 1, 1, 1, 1, 1, 1, 1, 1, 1, 1, 1, 1, 1, 1, 1, 1, 1, 1, 1, 1, 1, 1, 1, 1, 1, 1, 1, 1, 1, 1, 1, 1, 1, 1, 1, 1, 1, 1, 1, 1, 1, 1, 1, 1, 1, 1, 1, 1, 1, 1, 1, 1, 1, 1, 1, 1, 1, 1, 1, 1, 1, 1, 1, 1, 1, 1, 1, 1, 0, 1, 0, 1, 1, 1, 0, 1, 1, 1, 1, 1, 1, 1, 1, 1, 1, 1, 1, 1, 1, 1, 1, 1, 1, 1, 1, 1, 1, 1, 1, 1, 1, 1, 1, 1, 1, 1, 1, 1, 1, 1, 1, 1, 1, 1, 1, 1, 1, 1, 1, 1, 0, 1, 1, 1, 1, 1, 1, 1, 1, 1, 1, 1, 1, 1, 1, 1, 1, 1, 1, 1, 1, 1, 1, 1, 1, 1, 1, 1, 1, 1, 1, 1, 1, 1, 1, 1, 1, 1, 1, 1, 1, 1, 1, 1, 1, 1, 1, 1, 1, 1, 1, 1, 1, 1, 1, 1, 1, 1, 1, 1, 1, 1, 1, 1, 1, 1, 1, 1, 1, 1, 1, 1, 1, 1, 1, 1, 1, 0, 1, 1, 1, 1, 1, 1, 1, 1, 1, 1, 1, 1, 1, 1, 1, 1, 1, 1, 1, 1, 1, 1, 1, 1, 1, 1, 1, 1, 1, 1, 1, 1, 1, 1, 1, 1, 1, 1, 1, 1, 1, 1, 1, 1, 1, 1, 1, 1, 1, 1, 1, 1, 1, 1, 1, 1, 1, 1, 1, 1, 1, 1, 1, 1, 1, 1, 1, 1, 1, 1, 1, 1, 1, 1, 1, 1, 1, 1, 1, 1, 1, 1, 1, 1, 1, 1, 1, 1, 1, 1, 1, 1, 1, 1, 1, 1, 1, 1, 1, 1, 1, 1, 1, 1, 1, 1, 1, 1, 1, 1, 1, 1, 1, 1, 1, 1, 1, 1, 1, 0, 0, 1, 1, 0, 1, 1, 1, 0, 1, 1, 1, 1, 1, 1, 1, 1, 1, 1, 1, 1, 1, 1, 1, 1, 1, 1, 1, 1, 1, 1, 1, 1, 1, 1, 1, 1, 1, 1, 1, 1, 1, 1, 1, 1, 1, 1, 1, 1, 1, 1, 1, 1, 1, 1, 1, 1, 1, 1, 1, 1, 1, 1, 1, 1, 1, 1, 1, 1, 1, 1, 1, 1, 1, 1, 1, 1, 1, 1, 1, 1, 1, 1, 1, 1, 1, 1, 1, 1, 1, 1, 1, 1, 1, 1, 1, 1, 1, 1, 1, 1, 1, 1, 1, 1, 1, 1, 1, 1, 1, 1, 1, 1, 1, 1, 1, 1, 1, 1, 1, 1, 1, 1, 1, 1, 1, 1, 1, 1, 1, 1, 1, 1, 1, 1, 1, 1, 1, 1, 1, 1, 1, 1, 1, 1, 1, 1, 1, 1, 1, 1, 1, 1, 1, 1, 1, 1, 1, 1, 1, 1, 1, 1, 1, 1, 1, 1, 1, 1, 1, 1, 1, 1, 1, 1, 1, 1, 1, 1, 1, 1, 1, 1, 1, 1, 1, 1, 1, 1, 1, 1, 1, 1, 1, 1, 1, 1, 1, 1, 1, 1, 1, 1, 1, 1, 1, 1, 1, 1, 1, 1, 1, 1, 1, 1, 1, 1, 1, 1, 1, 1, 1, 1, 1, 1, 1, 1, 1, 1, 1, 1, 1, 1, 1, 1, 1, 1, 1, 1, 1, 1, 1, 1, 0, 1, 0, 1, 1, 1, 0, 1, 1, 1, 1, 1, 1, 1, 1, 1, 1, 1, 1, 1, 1, 1, 1, 1, 1, 1, 1, 1, 1, 1, 1, 1, 1, 1, 1, 1, 1, 1, 1, 1, 1, 1, 1, 1, 1, 1, 1, 1, 1, 0, 1, 1, 1, 1, 1, 1, 1, 1, 1, 1, 1, 1, 1, 1, 1, 1, 1, 1, 1, 1, 1, 1, 1, 1, 1, 1, 1, 1, 1, 1, 1, 1, 1, 1, 1, 1, 1, 1, 1, 1, 1, 1, 1, 1, 1, 1, 1, 1, 1, 1, 1, 1, 1, 1, 1, 1, 1, 1, 1, 1, 1, 1, 1, 1, 1, 1, 1, 1, 1, 1, 0, 1, 1, 1, 1, 1, 1, 1, 1, 1, 1, 1, 1, 1, 1, 1, 1, 1, 1, 1, 1, 1, 1, 1, 1, 1, 1, 1, 1, 1, 1, 1, 1, 1, 1, 1, 1, 1, 1, 1, 1, 1, 1, 1, 1, 1, 1, 1, 1, 1, 1, 1, 1, 1, 1, 1, 1, 1, 1, 1, 1, 1, 1, 1, 1, 1, 1, 1, 1, 1, 1, 1, 1, 1, 1, 1, 1, 1, 1, 1, 1, 1, 1, 1, 1, 1, 1, 1, 1, 1, 1, 1, 1, 1, 1, 1, 1, 1, 1, 1, 1, 1, 1, 1, 1, 1, 1, 1, 1, 1, 1, 1, 1, 1, 0, 0, 1, 1, 0, 1, 1, 1, 0, 1, 1, 1, 1, 1, 1, 1, 1, 1, 1, 1, 1, 1, 1, 1, 1, 1, 1, 1, 1, 1, 1, 1, 1, 1, 1, 1, 1, 1, 1, 1, 1, 1, 1, 1, 1, 1, 1, 1, 1, 1, 1, 1, 1, 1, 1, 1, 1, 1, 1, 1, 1, 1, 1, 1, 1, 1, 1, 1, 1, 1, 1, 1, 1, 1, 1, 1, 1, 1, 1, 1, 1, 1, 1, 1, 1, 1, 1, 1, 1, 1, 1, 1, 1, 1, 1, 1, 1, 1, 1, 1, 1, 1, 1, 1, 1, 1, 1, 1, 1, 1, 1, 1, 1, 1, 1, 1, 1, 1, 1, 1, 1, 1, 1, 1, 1, 1, 1, 1, 1, 1, 1, 1, 1, 1, 1, 1, 1, 1, 1, 1, 1, 1, 1, 1, 1, 1, 1, 1, 1, 1, 1, 1, 1, 1, 1, 1, 1, 1, 1, 1, 1, 1, 1, 1, 1, 1, 1, 1, 1, 1, 1, 1, 1, 1, 1, 1, 1, 1, 1, 1, 1, 1, 1, 1, 1, 1, 1, 1, 1, 1, 1, 1, 1, 1, 1, 1, 1, 1, 1, 1, 1, 1, 1, 1, 1, 1, 1, 1, 1, 1, 1, 1, 1, 1, 1, 1, 1, 1, 1, 1, 1, 1, 1, 1, 1, 1, 1, 1, 1, 1, 1, 1, 1, 1, 1, 1, 1, 1, 1, 1, 1, 1, 1, 1, 1, 1, 1, 1, 1, 1, 1, 1, 1, 1, 1, 1, 1, 1, 0, 1, 0, 1, 1, 1, 0, 1, 1, 1, 1, 1, 1, 1, 1, 1, 1, 1, 1, 1, 1, 1, 1, 1, 1, 1, 1, 1, 1, 1, 1, 1, 1, 1, 1, 1, 1, 1, 1, 1, 1, 1, 1, 1, 1, 0, 1, 1, 1, 1, 1, 1, 1, 1, 1, 1, 1, 1, 1, 1, 1, 1, 1, 1, 1, 1, 1, 1, 1, 1, 1, 1, 1, 1, 1, 1, 1, 1, 1, 1, 1, 1, 1, 1, 1, 1, 1, 1, 1, 1, 1, 1, 1, 1, 1, 1, 1, 1, 1, 1, 1, 1, 1, 1, 1, 1, 0, 1, 1, 1, 1, 1, 1, 1, 1, 1, 1, 1, 1, 1, 1, 1, 1, 1, 1, 1, 1, 1, 1, 1, 1, 1, 1, 1, 1, 1, 1, 1, 1, 1, 1, 1, 1, 1, 1, 1, 1, 1, 1, 1, 1, 1, 1, 1, 1, 1, 1, 1, 1, 1, 1, 1, 1, 1, 1, 1, 1, 1, 1, 1, 1, 1, 1, 1, 1, 1, 1, 1, 1, 1, 1, 1, 1, 1, 1, 1, 1, 1, 1, 1, 1, 1, 1, 1, 1, 1, 1, 1, 1, 1, 1, 1, 1, 1, 0, 0, 1, 1, 0, 1, 1, 1, 0, 1, 1, 1, 1, 1, 1, 1, 1, 1, 1, 1, 1, 1, 1, 1, 1, 1, 1, 1, 1, 1, 1, 1, 1, 1, 1, 1, 1, 1, 1, 1, 1, 1, 1, 1, 1, 1, 1, 1, 1, 1, 1, 1, 1, 1, 1, 1, 1, 1, 1])
me_circle_014.use_remesh_preserve_volume = False
me_circle_014.use_remesh_preserve_attributes = False
me_circle_014.use_mirror_vertex_groups = False
me_circle_014.update()

# ---- objects
ob_cylinder_001 = bpy.data.objects.new('Cylinder.001', me_cylinder_001)
ob_cylinder = bpy.data.objects.new('Cylinder', me_cylinder)
ob_porta = bpy.data.objects.new('porta', me_circle_016)
ob_finestra = bpy.data.objects.new('finestra', me_circle_014)

# ---- transforms, parenting, visibility, modifiers, constraints
ob_cylinder_001.location = (0.0, 0.0, -2.98e-07)
ob_cylinder_001.rotation_euler = (1.571, 0.0, 0.0)
ob_cylinder_001.lineart.crease_threshold = 0.0
ob_cylinder.location = (0.0, 0.0, 0.0)
ob_cylinder.lineart.crease_threshold = 0.0
_m = ob_cylinder.modifiers.new('Mirror', 'MIRROR')
_m.use_axis = (False, False, True)
ob_porta.location = (0.0, 0.0, 0.0)
ob_porta.rotation_euler = (1.571, 0.0, 0.0)
ob_porta.lineart.crease_threshold = 0.0
_m = ob_porta.modifiers.new('Auto Smooth', 'NODES')
_m.node_group = ng_auto_smooth
_gi = [s.identifier for s in ng_auto_smooth.interface.items_tree if s.item_type == 'SOCKET' and s.in_out == 'INPUT']
_m[_gi[1]] = 0.5236  # Angle
ob_finestra.location = (-57.64, -44.23, 18.75)
ob_finestra.rotation_euler = (0.0, -0.0, 1.571)
ob_finestra.scale = (1.5, 1.5, 1.5)
ob_finestra.hide_render = True
ob_finestra.lineart.crease_threshold = 0.0
_m = ob_finestra.modifiers.new('Mirror', 'MIRROR')
_m.use_axis = (False, True, False)
_m = ob_finestra.modifiers.new('Auto Smooth', 'NODES')
_m.node_group = ng_auto_smooth
_gi = [s.identifier for s in ng_auto_smooth.interface.items_tree if s.item_type == 'SOCKET' and s.in_out == 'INPUT']
_m[_gi[1]] = 1.047  # Angle

# ---- collection membership
col_collection_1.objects.link(ob_cylinder_001)
col_collection_1.objects.link(ob_cylinder)
col_collection_1.objects.link(ob_porta)
col_collection_1.objects.link(ob_finestra)

# ---- scene / render settings (as saved in the file)
scene.frame_start = 1; scene.frame_end = 250; scene.frame_set(1)
scene.render.engine = 'CYCLES'
scene.render.resolution_percentage = 50
scene.render.dither_intensity = 0.0
scene.cycles.use_denoising = False
scene.cycles.samples = 128
scene.cycles.sampling_pattern = 'TABULATED_SOBOL'
scene.cycles.light_sampling_threshold = 0.0
scene.cycles.use_adaptive_sampling = False
scene.cycles.use_light_tree = False
scene.cycles.blur_glossy = 0.0
scene.cycles.sample_clamp_indirect = 0.0
scene.view_settings.view_transform = 'Standard'
bpy.context.view_layer.update()

# ---- added for rendering (the .blend has no active camera and no usable light): camera, sun
cam_auto = bpy.data.cameras.new('AutoCamera')
cam_auto.lens = 50.0
cam_auto.sensor_width = 36.0
cam_auto.clip_end = 2886.59
ob_auto_camera = bpy.data.objects.new('AutoCamera', cam_auto)
scene.collection.objects.link(ob_auto_camera)
ob_auto_camera.location = (164.479, -255.34, 148.485)
ob_auto_camera.rotation_euler = (1.09748, -7.21219e-08, 0.694738)
scene.camera = ob_auto_camera
light_auto_sun = bpy.data.lights.new('AutoSun', 'SUN')
light_auto_sun.energy = 3.0
light_auto_sun.angle = 0.0523599
ob_auto_sun = bpy.data.objects.new('AutoSun', light_auto_sun)
scene.collection.objects.link(ob_auto_sun)
ob_auto_sun.rotation_euler = (0.872665, 0.174533, 0.523599)
bpy.context.view_layer.update()
